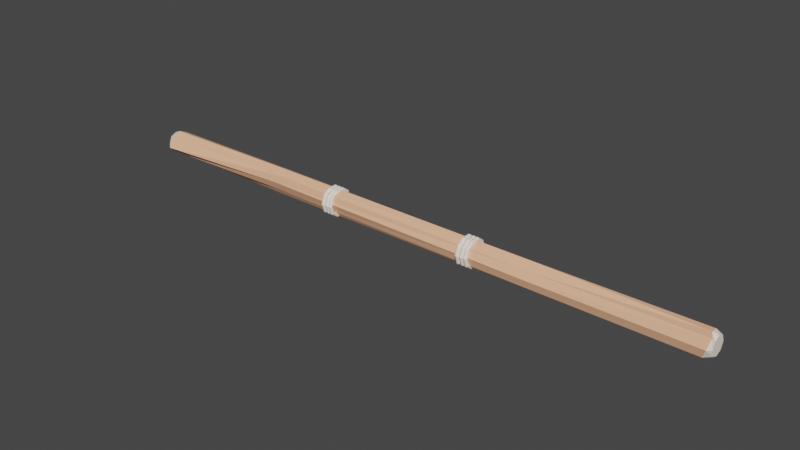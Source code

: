 # Source: LogExport.blend  (saved by Blender 3.0.42; exported with 4.5.12 LTS)
import bpy
from mathutils import Matrix  # noqa: F401  (used for matrix-valued properties, if any)

bpy.ops.wm.read_factory_settings(use_empty=True)
scene = bpy.context.scene
scene.name = 'Scene'

# ---- collections
col_log = bpy.data.collections.new('Log'); scene.collection.children.link(col_log)

# ---- materials (node trees are filled in below, after node groups)
mat_dark_wood = bpy.data.materials.new('Dark Wood')
mat_dark_wood.use_transparent_shadow = False
mat_dark_wood.diffuse_color = (1.0, 0.5254, 0.3183, 1.0)
mat_dark_wood.roughness = 0.5855
mat_dark_wood.specular_intensity = 0.0
mat_light_wood = bpy.data.materials.new('Light Wood')
mat_light_wood.use_transparent_shadow = False

# ---- material node trees
mat_light_wood.use_nodes = True; mat_light_wood.node_tree.nodes.clear()
_N = mat_light_wood.node_tree.nodes; _L = mat_light_wood.node_tree.links
n0 = _N.new('ShaderNodeBsdfPrincipled'); n0.name = 'Principled BSDF'; n0.location = (10, 300)
n0.distribution = 'GGX'
n0.subsurface_method = 'RANDOM_WALK_SKIN'
n0.inputs[0].default_value = (1.0, 0.8793, 0.7818, 1.0)
n0.inputs[2].default_value = 0.4798
n0.inputs[3].default_value = 1.45
n0.inputs[13].default_value = 0.1667
n0.inputs[27].default_value = (0.0, 0.0, 0.0, 1.0)
n0.inputs[28].default_value = 1.0
n1 = _N.new('ShaderNodeOutputMaterial'); n1.name = 'Material Output'; n1.location = (300, 300)
_L.new(n0.outputs[0], n1.inputs[0])
n1.is_active_output = True

# ---- world
world_world = bpy.data.worlds.new('World'); scene.world = world_world
world_world.use_nodes = True; world_world.node_tree.nodes.clear()
_N = world_world.node_tree.nodes; _L = world_world.node_tree.links
n0 = _N.new('ShaderNodeOutputWorld'); n0.name = 'World Output'; n0.location = (300, 300)
n1 = _N.new('ShaderNodeBackground'); n1.name = 'Background'; n1.location = (10, 300)
n1.inputs[0].default_value = (0.05088, 0.05088, 0.05088, 1.0)
_L.new(n1.outputs[0], n0.inputs[0])
n0.is_active_output = True
world_world.color = (0.05088, 0.05088, 0.05088)
world_world.use_sun_shadow = False
world_world.sun_shadow_jitter_overblur = 0.0

# ---- meshes
me_log = bpy.data.meshes.new('Log')
me_log.from_pydata([(0.00365, 0.1025, -0.5932), (0.07647, 0.04556, -0.5917), (0.1141, -0.01427, -0.6012), (0.05723, -0.05304, -0.5981), (-0.01518, -0.08811, -0.6063), (-0.0857, -0.07844, -0.5797), (-0.1114, 0.003246, -0.6136), (-0.07325, 0.07279, -0.5954), (0.004556, 0.09501, 0.5923), (0.07043, 0.07508, 0.5744), (0.1067, -0.02665, 0.5731), (0.07267, -0.07148, 0.5734), (-0.0004092, -0.09963, 0.5761), (-0.0674, -0.07395, 0.5769), (-0.1044, 0.01049, 0.5705), (-0.06882, 0.05653, 0.5585), (4.657e-10, 0.07835, -1.25), (0.001295, 0.08256, -1.242), (1.397e-09, 0.07835, 1.25), (0.01067, 0.09498, 1.234), (0.0554, 0.0554, -1.25), (0.05785, 0.07617, -1.224), (0.0554, 0.0554, 1.25), (0.05858, 0.05736, 1.233), (0.07835, -1.211e-08, -1.25), (0.1087, 0.01024, -1.226), (0.07835, -1.118e-08, 1.25), (0.08087, 0.006661, 1.209), (0.0554, -0.0554, -1.25), (0.06811, -0.06749, -1.221), (0.0554, -0.0554, 1.25), (0.07763, -0.07272, 1.22), (-1.63e-08, -0.07835, -1.25), (0.01943, -0.1218, -1.226), (-1.583e-08, -0.07835, 1.25), (-0.001503, -0.1021, 1.234), (-0.0554, -0.0554, -1.25), (-0.06993, -0.07088, -1.228), (-0.0554, -0.0554, 1.25), (-0.08754, -0.07879, 1.244), (-0.07835, 4.191e-09, -1.25), (-0.1028, -0.001542, -1.222), (-0.07835, 4.191e-09, 1.25), (-0.08875, -0.005875, 1.227), (-0.0554, 0.0554, -1.25), (-0.07083, 0.07, -1.23), (-0.0554, 0.0554, 1.25), (-0.0817, 0.05705, 1.227)], [], [(15, 47, 19, 8), (25, 2, 3, 29), (29, 3, 4, 33), (33, 4, 5, 37), (37, 5, 6, 41), (41, 6, 7, 45), (8, 19, 23, 9), (21, 1, 2, 25), (45, 7, 0, 17), (22, 18, 46, 42, 38, 34, 30, 26), (14, 43, 47, 15), (13, 39, 43, 14), (12, 35, 39, 13), (11, 31, 35, 12), (10, 27, 31, 11), (9, 23, 27, 10), (16, 20, 24, 28, 32, 36, 40, 44), (7, 15, 8, 0), (6, 14, 15, 7), (5, 13, 14, 6), (4, 12, 13, 5), (3, 11, 12, 4), (2, 10, 11, 3), (1, 9, 10, 2), (0, 8, 9, 1), (17, 21, 20, 16), (23, 19, 18, 22), (21, 25, 24, 20), (27, 23, 22, 26), (25, 29, 28, 24), (31, 27, 26, 30), (29, 33, 32, 28), (35, 31, 30, 34), (33, 37, 36, 32), (39, 35, 34, 38), (37, 41, 40, 36), (43, 39, 38, 42), (41, 45, 44, 40), (47, 43, 42, 46), (45, 17, 16, 44), (19, 47, 46, 18), (17, 0, 1, 21)])
me_log.polygons.foreach_set('material_index', [0, 0, 0, 0, 0, 0, 0, 0, 0, 1, 0, 0, 0, 0, 0, 0, 1, 0, 0, 0, 0, 0, 0, 0, 0, 1, 1, 1, 1, 1, 1, 1, 1, 1, 1, 1, 1, 1, 1, 1, 1, 0])
_uv = me_log.uv_layers.new(name='UVMap')
_uv.uv.foreach_set('vector', [0.125, 0.8653, 0.125, 0.996, 0.0, 0.996, 0.0, 0.8653, 0.75, 0.504, 0.75, 0.6309, 0.625, 0.6309, 0.625, 0.504, 0.625, 0.504, 0.625, 0.6309, 0.5, 0.6309, 0.5, 0.504, 0.5, 0.504, 0.5, 0.6309, 0.375, 0.6309, 0.375, 0.504, 0.375, 0.504, 0.375, 0.6309, 0.25, 0.6309, 0.25, 0.504, 0.25, 0.504, 0.25, 0.6309, 0.125, 0.6309, 0.125, 0.504, 1.0, 0.8653, 1.0, 0.996, 0.875, 0.996, 0.875, 0.8653, 0.875, 0.504, 0.875, 0.6309, 0.75, 0.6309, 0.75, 0.504, 0.125, 0.504, 0.125, 0.6309, 0.0, 0.6309, 0.0, 0.504, 0.383, 0.383, 0.25, 0.438, 0.117, 0.383, 0.06195, 0.25, 0.117, 0.117, 0.25, 0.06195, 0.383, 0.117, 0.438, 0.25, 0.25, 0.8653, 0.25, 0.996, 0.125, 0.996, 0.125, 0.8653, 0.375, 0.8653, 0.375, 0.996, 0.25, 0.996, 0.25, 0.8653, 0.5, 0.8653, 0.5, 0.996, 0.375, 0.996, 0.375, 0.8653, 0.625, 0.8653, 0.625, 0.996, 0.5, 0.996, 0.5, 0.8653, 0.75, 0.8653, 0.75, 0.996, 0.625, 0.996, 0.625, 0.8653, 0.875, 0.8653, 0.875, 0.996, 0.75, 0.996, 0.75, 0.8653, 0.75, 0.438, 0.883, 0.383, 0.938, 0.25, 0.883, 0.117, 0.75, 0.06195, 0.617, 0.117, 0.562, 0.25, 0.617, 0.383, 0.125, 0.6309, 0.125, 0.8653, 0.0, 0.8653, 0.0, 0.6309, 0.25, 0.6309, 0.25, 0.8653, 0.125, 0.8653, 0.125, 0.6309, 0.375, 0.6309, 0.375, 0.8653, 0.25, 0.8653, 0.25, 0.6309, 0.5, 0.6309, 0.5, 0.8653, 0.375, 0.8653, 0.375, 0.6309, 0.625, 0.6309, 0.625, 0.8653, 0.5, 0.8653, 0.5, 0.6309, 0.75, 0.6309, 0.75, 0.8653, 0.625, 0.8653, 0.625, 0.6309, 0.875, 0.6309, 0.875, 0.8653, 0.75, 0.8653, 0.75, 0.6309, 1.0, 0.6309, 1.0, 0.8653, 0.875, 0.8653, 0.875, 0.6309, 1.0, 0.504, 0.875, 0.504, 0.8885, 0.5, 0.9865, 0.5, 0.875, 0.996, 1.0, 0.996, 0.9865, 1.0, 0.8885, 1.0, 0.875, 0.504, 0.75, 0.504, 0.7635, 0.5, 0.8615, 0.5, 0.75, 0.996, 0.875, 0.996, 0.8615, 1.0, 0.7635, 1.0, 0.75, 0.504, 0.625, 0.504, 0.6385, 0.5, 0.7365, 0.5, 0.625, 0.996, 0.75, 0.996, 0.7365, 1.0, 0.6385, 1.0, 0.625, 0.504, 0.5, 0.504, 0.5135, 0.5, 0.6115, 0.5, 0.5, 0.996, 0.625, 0.996, 0.6115, 1.0, 0.5135, 1.0, 0.5, 0.504, 0.375, 0.504, 0.3885, 0.5, 0.4865, 0.5, 0.375, 0.996, 0.5, 0.996, 0.4865, 1.0, 0.3885, 1.0, 0.375, 0.504, 0.25, 0.504, 0.2635, 0.5, 0.3615, 0.5, 0.25, 0.996, 0.375, 0.996, 0.3615, 1.0, 0.2635, 1.0, 0.25, 0.504, 0.125, 0.504, 0.1385, 0.5, 0.2365, 0.5, 0.125, 0.996, 0.25, 0.996, 0.2365, 1.0, 0.1385, 1.0, 0.125, 0.504, 0.0, 0.504, 0.01353, 0.5, 0.1115, 0.5, 0.0, 0.996, 0.125, 0.996, 0.1115, 1.0, 0.01353, 1.0, 1.0, 0.504, 1.0, 0.6309, 0.875, 0.6309, 0.875, 0.504])
me_log.materials.append(mat_dark_wood)
me_log.materials.append(mat_light_wood)
me_log.use_remesh_fix_poles = True
me_log.use_remesh_preserve_attributes = False
me_log.update()
me_torus = bpy.data.meshes.new('Torus')
me_torus.from_pydata([(0.07, 0.0, 0.0), (0.06809, 0.0, 0.005878), (0.06309, 0.0, 0.009511), (0.05691, 0.0, 0.009511), (0.05191, 0.0, 0.005878), (0.05, 0.0, 1.225e-18), (0.05191, 0.0, -0.005878), (0.05691, 0.0, -0.009511), (0.06309, 0.0, -0.009511), (0.06809, 0.0, -0.005878), (0.05663, 0.04114, 0.0), (0.05509, 0.04002, 0.005878), (0.05104, 0.03708, 0.009511), (0.04604, 0.03345, 0.009511), (0.042, 0.03051, 0.005878), (0.04045, 0.02939, 1.225e-18), (0.042, 0.03051, -0.005878), (0.04604, 0.03345, -0.009511), (0.05104, 0.03708, -0.009511), (0.05509, 0.04002, -0.005878), (0.02163, 0.06657, 0.0), (0.02104, 0.06476, 0.005878), (0.0195, 0.06, 0.009511), (0.01759, 0.05412, 0.009511), (0.01604, 0.04937, 0.005878), (0.01545, 0.04755, 1.225e-18), (0.01604, 0.04937, -0.005878), (0.01759, 0.05412, -0.009511), (0.0195, 0.06, -0.009511), (0.02104, 0.06476, -0.005878), (-0.02163, 0.06657, 0.0), (-0.02104, 0.06476, 0.005878), (-0.0195, 0.06, 0.009511), (-0.01759, 0.05412, 0.009511), (-0.01604, 0.04937, 0.005878), (-0.01545, 0.04755, 1.225e-18), (-0.01604, 0.04937, -0.005878), (-0.01759, 0.05412, -0.009511), (-0.0195, 0.06, -0.009511), (-0.02104, 0.06476, -0.005878), (-0.05663, 0.04114, 0.0), (-0.05509, 0.04002, 0.005878), (-0.05104, 0.03708, 0.009511), (-0.04604, 0.03345, 0.009511), (-0.042, 0.03051, 0.005878), (-0.04045, 0.02939, 1.225e-18), (-0.042, 0.03051, -0.005878), (-0.04604, 0.03345, -0.009511), (-0.05104, 0.03708, -0.009511), (-0.05509, 0.04002, -0.005878), (-0.07, 6.12e-09, 0.0), (-0.06809, 5.953e-09, 0.005878), (-0.06309, 5.516e-09, 0.009511), (-0.05691, 4.975e-09, 0.009511), (-0.05191, 4.538e-09, 0.005878), (-0.05, 4.371e-09, 1.225e-18), (-0.05191, 4.538e-09, -0.005878), (-0.05691, 4.975e-09, -0.009511), (-0.06309, 5.516e-09, -0.009511), (-0.06809, 5.953e-09, -0.005878), (-0.05663, -0.04114, 0.0), (-0.05509, -0.04002, 0.005878), (-0.05104, -0.03708, 0.009511), (-0.04604, -0.03345, 0.009511), (-0.042, -0.03051, 0.005878), (-0.04045, -0.02939, 1.225e-18), (-0.042, -0.03051, -0.005878), (-0.04604, -0.03345, -0.009511), (-0.05104, -0.03708, -0.009511), (-0.05509, -0.04002, -0.005878), (-0.02163, -0.06657, 0.0), (-0.02104, -0.06476, 0.005878), (-0.0195, -0.06, 0.009511), (-0.01759, -0.05412, 0.009511), (-0.01604, -0.04937, 0.005878), (-0.01545, -0.04755, 1.225e-18), (-0.01604, -0.04937, -0.005878), (-0.01759, -0.05412, -0.009511), (-0.0195, -0.06, -0.009511), (-0.02104, -0.06476, -0.005878), (0.02163, -0.06657, 0.0), (0.02104, -0.06476, 0.005878), (0.0195, -0.06, 0.009511), (0.01759, -0.05412, 0.009511), (0.01604, -0.04937, 0.005878), (0.01545, -0.04755, 1.225e-18), (0.01604, -0.04937, -0.005878), (0.01759, -0.05412, -0.009511), (0.0195, -0.06, -0.009511), (0.02104, -0.06476, -0.005878), (0.05663, -0.04114, 0.0), (0.05509, -0.04002, 0.005878), (0.05104, -0.03708, 0.009511), (0.04604, -0.03345, 0.009511), (0.042, -0.03051, 0.005878), (0.04045, -0.02939, 1.225e-18), (0.042, -0.03051, -0.005878), (0.04604, -0.03345, -0.009511), (0.05104, -0.03708, -0.009511), (0.05509, -0.04002, -0.005878), (0.07, 9.558e-10, 0.02187), (0.06809, 9.558e-10, 0.02774), (0.06309, 9.558e-10, 0.03138), (0.05691, 9.558e-10, 0.03138), (0.05191, 9.558e-10, 0.02774), (0.05, 9.558e-10, 0.02187), (0.05191, 9.558e-10, 0.01599), (0.05691, 9.558e-10, 0.01236), (0.06309, 9.558e-10, 0.01236), (0.06809, 9.558e-10, 0.01599), (0.05663, 0.04114, 0.02187), (0.05509, 0.04002, 0.02774), (0.05104, 0.03708, 0.03138), (0.04604, 0.03345, 0.03138), (0.042, 0.03051, 0.02774), (0.04045, 0.02939, 0.02187), (0.042, 0.03051, 0.01599), (0.04604, 0.03345, 0.01236), (0.05104, 0.03708, 0.01236), (0.05509, 0.04002, 0.01599), (0.02163, 0.06657, 0.02187), (0.02104, 0.06476, 0.02774), (0.0195, 0.06, 0.03138), (0.01759, 0.05412, 0.03138), (0.01604, 0.04937, 0.02774), (0.01545, 0.04755, 0.02187), (0.01604, 0.04937, 0.01599), (0.01759, 0.05412, 0.01236), (0.0195, 0.06, 0.01236), (0.02104, 0.06476, 0.01599), (-0.02163, 0.06657, 0.02187), (-0.02104, 0.06476, 0.02774), (-0.0195, 0.06, 0.03138), (-0.01759, 0.05412, 0.03138), (-0.01604, 0.04937, 0.02774), (-0.01545, 0.04755, 0.02187), (-0.01604, 0.04937, 0.01599), (-0.01759, 0.05412, 0.01236), (-0.0195, 0.06, 0.01236), (-0.02104, 0.06476, 0.01599), (-0.05663, 0.04114, 0.02187), (-0.05509, 0.04002, 0.02774), (-0.05104, 0.03708, 0.03138), (-0.04604, 0.03345, 0.03138), (-0.042, 0.03051, 0.02774), (-0.04045, 0.02939, 0.02187), (-0.042, 0.03051, 0.01599), (-0.04604, 0.03345, 0.01236), (-0.05104, 0.03708, 0.01236), (-0.05509, 0.04002, 0.01599), (-0.07, 7.075e-09, 0.02187), (-0.06809, 6.908e-09, 0.02774), (-0.06309, 6.471e-09, 0.03138), (-0.05691, 5.931e-09, 0.03138), (-0.05191, 5.494e-09, 0.02774), (-0.05, 5.327e-09, 0.02187), (-0.05191, 5.494e-09, 0.01599), (-0.05691, 5.931e-09, 0.01236), (-0.06309, 6.471e-09, 0.01236), (-0.06809, 6.908e-09, 0.01599), (-0.05663, -0.04114, 0.02187), (-0.05509, -0.04002, 0.02774), (-0.05104, -0.03708, 0.03138), (-0.04604, -0.03345, 0.03138), (-0.042, -0.03051, 0.02774), (-0.04045, -0.02939, 0.02187), (-0.042, -0.03051, 0.01599), (-0.04604, -0.03345, 0.01236), (-0.05104, -0.03708, 0.01236), (-0.05509, -0.04002, 0.01599), (-0.02163, -0.06657, 0.02187), (-0.02104, -0.06476, 0.02774), (-0.0195, -0.06, 0.03138), (-0.01759, -0.05412, 0.03138), (-0.01604, -0.04937, 0.02774), (-0.01545, -0.04755, 0.02187), (-0.01604, -0.04937, 0.01599), (-0.01759, -0.05412, 0.01236), (-0.0195, -0.06, 0.01236), (-0.02104, -0.06476, 0.01599), (0.02163, -0.06657, 0.02187), (0.02104, -0.06476, 0.02774), (0.0195, -0.06, 0.03138), (0.01759, -0.05412, 0.03138), (0.01604, -0.04937, 0.02774), (0.01545, -0.04755, 0.02187), (0.01604, -0.04937, 0.01599), (0.01759, -0.05412, 0.01236), (0.0195, -0.06, 0.01236), (0.02104, -0.06476, 0.01599), (0.05663, -0.04114, 0.02187), (0.05509, -0.04002, 0.02774), (0.05104, -0.03708, 0.03138), (0.04604, -0.03345, 0.03138), (0.042, -0.03051, 0.02774), (0.04045, -0.02939, 0.02187), (0.042, -0.03051, 0.01599), (0.04604, -0.03345, 0.01236), (0.05104, -0.03708, 0.01236), (0.05509, -0.04002, 0.01599), (0.07, 1.775e-09, 0.04061), (0.06809, 1.775e-09, 0.04648), (0.06309, 1.775e-09, 0.05012), (0.05691, 1.775e-09, 0.05012), (0.05191, 1.775e-09, 0.04648), (0.05, 1.775e-09, 0.04061), (0.05191, 1.775e-09, 0.03473), (0.05691, 1.775e-09, 0.0311), (0.06309, 1.775e-09, 0.0311), (0.06809, 1.775e-09, 0.03473), (0.05663, 0.04114, 0.04061), (0.05509, 0.04002, 0.04648), (0.05104, 0.03708, 0.05012), (0.04604, 0.03345, 0.05012), (0.042, 0.03051, 0.04648), (0.04045, 0.02939, 0.04061), (0.042, 0.03051, 0.03473), (0.04604, 0.03345, 0.0311), (0.05104, 0.03708, 0.0311), (0.05509, 0.04002, 0.03473), (0.02163, 0.06657, 0.04061), (0.02104, 0.06476, 0.04648), (0.0195, 0.06, 0.05012), (0.01759, 0.05412, 0.05012), (0.01604, 0.04937, 0.04648), (0.01545, 0.04755, 0.04061), (0.01604, 0.04937, 0.03473), (0.01759, 0.05412, 0.0311), (0.0195, 0.06, 0.0311), (0.02104, 0.06476, 0.03473), (-0.02163, 0.06657, 0.04061), (-0.02104, 0.06476, 0.04648), (-0.0195, 0.06, 0.05012), (-0.01759, 0.05412, 0.05012), (-0.01604, 0.04937, 0.04648), (-0.01545, 0.04755, 0.04061), (-0.01604, 0.04937, 0.03473), (-0.01759, 0.05412, 0.0311), (-0.0195, 0.06, 0.0311), (-0.02104, 0.06476, 0.03473), (-0.05663, 0.04114, 0.04061), (-0.05509, 0.04002, 0.04648), (-0.05104, 0.03708, 0.05012), (-0.04604, 0.03345, 0.05012), (-0.042, 0.03051, 0.04648), (-0.04045, 0.02939, 0.04061), (-0.042, 0.03051, 0.03473), (-0.04604, 0.03345, 0.0311), (-0.05104, 0.03708, 0.0311), (-0.05509, 0.04002, 0.03473), (-0.07, 7.895e-09, 0.04061), (-0.06809, 7.728e-09, 0.04648), (-0.06309, 7.291e-09, 0.05012), (-0.05691, 6.75e-09, 0.05012), (-0.05191, 6.313e-09, 0.04648), (-0.05, 6.146e-09, 0.04061), (-0.05191, 6.313e-09, 0.03473), (-0.05691, 6.75e-09, 0.0311), (-0.06309, 7.291e-09, 0.0311), (-0.06809, 7.728e-09, 0.03473), (-0.05663, -0.04114, 0.04061), (-0.05509, -0.04002, 0.04648), (-0.05104, -0.03708, 0.05012), (-0.04604, -0.03345, 0.05012), (-0.042, -0.03051, 0.04648), (-0.04045, -0.02939, 0.04061), (-0.042, -0.03051, 0.03473), (-0.04604, -0.03345, 0.0311), (-0.05104, -0.03708, 0.0311), (-0.05509, -0.04002, 0.03473), (-0.02163, -0.06657, 0.04061), (-0.02104, -0.06476, 0.04648), (-0.0195, -0.06, 0.05012), (-0.01759, -0.05412, 0.05012), (-0.01604, -0.04937, 0.04648), (-0.01545, -0.04755, 0.04061), (-0.01604, -0.04937, 0.03473), (-0.01759, -0.05412, 0.0311), (-0.0195, -0.06, 0.0311), (-0.02104, -0.06476, 0.03473), (0.02163, -0.06657, 0.04061), (0.02104, -0.06476, 0.04648), (0.0195, -0.06, 0.05012), (0.01759, -0.05412, 0.05012), (0.01604, -0.04937, 0.04648), (0.01545, -0.04755, 0.04061), (0.01604, -0.04937, 0.03473), (0.01759, -0.05412, 0.0311), (0.0195, -0.06, 0.0311), (0.02104, -0.06476, 0.03473), (0.05663, -0.04114, 0.04061), (0.05509, -0.04002, 0.04648), (0.05104, -0.03708, 0.05012), (0.04604, -0.03345, 0.05012), (0.042, -0.03051, 0.04648), (0.04045, -0.02939, 0.04061), (0.042, -0.03051, 0.03473), (0.04604, -0.03345, 0.0311), (0.05104, -0.03708, 0.0311), (0.05509, -0.04002, 0.03473), (0.07, 3.26e-08, 0.7457), (0.06809, 3.26e-08, 0.7516), (0.06309, 3.26e-08, 0.7552), (0.05691, 3.26e-08, 0.7552), (0.05191, 3.26e-08, 0.7516), (0.05, 3.26e-08, 0.7457), (0.05191, 3.26e-08, 0.7398), (0.05691, 3.26e-08, 0.7362), (0.06309, 3.26e-08, 0.7362), (0.06809, 3.26e-08, 0.7398), (0.05663, 0.04115, 0.7457), (0.05509, 0.04002, 0.7516), (0.05104, 0.03708, 0.7552), (0.04604, 0.03345, 0.7552), (0.042, 0.03051, 0.7516), (0.04045, 0.02939, 0.7457), (0.042, 0.03051, 0.7398), (0.04604, 0.03345, 0.7362), (0.05104, 0.03708, 0.7362), (0.05509, 0.04002, 0.7398), (0.02163, 0.06657, 0.7457), (0.02104, 0.06476, 0.7516), (0.0195, 0.06, 0.7552), (0.01759, 0.05412, 0.7552), (0.01604, 0.04937, 0.7516), (0.01545, 0.04755, 0.7457), (0.01604, 0.04937, 0.7398), (0.01759, 0.05412, 0.7362), (0.0195, 0.06, 0.7362), (0.02104, 0.06476, 0.7398), (-0.02163, 0.06657, 0.7457), (-0.02104, 0.06476, 0.7516), (-0.0195, 0.06, 0.7552), (-0.01759, 0.05412, 0.7552), (-0.01604, 0.04937, 0.7516), (-0.01545, 0.04755, 0.7457), (-0.01604, 0.04937, 0.7398), (-0.01759, 0.05412, 0.7362), (-0.0195, 0.06, 0.7362), (-0.02104, 0.06476, 0.7398), (-0.05663, 0.04114, 0.7457), (-0.05509, 0.04002, 0.7516), (-0.05104, 0.03708, 0.7552), (-0.04604, 0.03345, 0.7552), (-0.042, 0.03051, 0.7516), (-0.04045, 0.02939, 0.7457), (-0.042, 0.03051, 0.7398), (-0.04604, 0.03345, 0.7362), (-0.05104, 0.03708, 0.7362), (-0.05509, 0.04002, 0.7398), (-0.07, 3.872e-08, 0.7457), (-0.06809, 3.855e-08, 0.7516), (-0.06309, 3.811e-08, 0.7552), (-0.05691, 3.757e-08, 0.7552), (-0.05191, 3.713e-08, 0.7516), (-0.05, 3.697e-08, 0.7457), (-0.05191, 3.713e-08, 0.7398), (-0.05691, 3.757e-08, 0.7362), (-0.06309, 3.811e-08, 0.7362), (-0.06809, 3.855e-08, 0.7398), (-0.05663, -0.04114, 0.7457), (-0.05509, -0.04002, 0.7516), (-0.05104, -0.03708, 0.7552), (-0.04604, -0.03345, 0.7552), (-0.042, -0.03051, 0.7516), (-0.04045, -0.02939, 0.7457), (-0.042, -0.03051, 0.7398), (-0.04604, -0.03345, 0.7362), (-0.05104, -0.03708, 0.7362), (-0.05509, -0.04002, 0.7398), (-0.02163, -0.06657, 0.7457), (-0.02104, -0.06476, 0.7516), (-0.0195, -0.06, 0.7552), (-0.01759, -0.05412, 0.7552), (-0.01604, -0.04937, 0.7516), (-0.01545, -0.04755, 0.7457), (-0.01604, -0.04937, 0.7398), (-0.01759, -0.05412, 0.7362), (-0.0195, -0.06, 0.7362), (-0.02104, -0.06476, 0.7398), (0.02163, -0.06657, 0.7457), (0.02104, -0.06476, 0.7516), (0.0195, -0.06, 0.7552), (0.01759, -0.05412, 0.7552), (0.01604, -0.04937, 0.7516), (0.01545, -0.04755, 0.7457), (0.01604, -0.04937, 0.7398), (0.01759, -0.05412, 0.7362), (0.0195, -0.06, 0.7362), (0.02104, -0.06476, 0.7398), (0.05663, -0.04114, 0.7457), (0.05509, -0.04002, 0.7516), (0.05104, -0.03708, 0.7552), (0.04604, -0.03345, 0.7552), (0.042, -0.03051, 0.7516), (0.04045, -0.02939, 0.7457), (0.042, -0.03051, 0.7398), (0.04604, -0.03345, 0.7362), (0.05104, -0.03708, 0.7362), (0.05509, -0.04002, 0.7398), (0.07, 3.355e-08, 0.7676), (0.06809, 3.355e-08, 0.7735), (0.06309, 3.355e-08, 0.7771), (0.05691, 3.355e-08, 0.7771), (0.05191, 3.355e-08, 0.7735), (0.05, 3.355e-08, 0.7676), (0.05191, 3.355e-08, 0.7617), (0.05691, 3.355e-08, 0.7581), (0.06309, 3.355e-08, 0.7581), (0.06809, 3.355e-08, 0.7617), (0.05663, 0.04115, 0.7676), (0.05509, 0.04002, 0.7735), (0.05104, 0.03708, 0.7771), (0.04604, 0.03345, 0.7771), (0.042, 0.03051, 0.7735), (0.04045, 0.02939, 0.7676), (0.042, 0.03051, 0.7617), (0.04604, 0.03345, 0.7581), (0.05104, 0.03708, 0.7581), (0.05509, 0.04002, 0.7617), (0.02163, 0.06657, 0.7676), (0.02104, 0.06476, 0.7735), (0.0195, 0.06, 0.7771), (0.01759, 0.05412, 0.7771), (0.01604, 0.04937, 0.7735), (0.01545, 0.04755, 0.7676), (0.01604, 0.04937, 0.7617), (0.01759, 0.05412, 0.7581), (0.0195, 0.06, 0.7581), (0.02104, 0.06476, 0.7617), (-0.02163, 0.06657, 0.7676), (-0.02104, 0.06476, 0.7735), (-0.0195, 0.06, 0.7771), (-0.01759, 0.05412, 0.7771), (-0.01604, 0.04937, 0.7735), (-0.01545, 0.04755, 0.7676), (-0.01604, 0.04937, 0.7617), (-0.01759, 0.05412, 0.7581), (-0.0195, 0.06, 0.7581), (-0.02104, 0.06476, 0.7617), (-0.05663, 0.04114, 0.7676), (-0.05509, 0.04002, 0.7735), (-0.05104, 0.03708, 0.7771), (-0.04604, 0.03345, 0.7771), (-0.042, 0.03051, 0.7735), (-0.04045, 0.02939, 0.7676), (-0.042, 0.03051, 0.7617), (-0.04604, 0.03345, 0.7581), (-0.05104, 0.03708, 0.7581), (-0.05509, 0.04002, 0.7617), (-0.07, 3.967e-08, 0.7676), (-0.06809, 3.95e-08, 0.7735), (-0.06309, 3.907e-08, 0.7771), (-0.05691, 3.853e-08, 0.7771), (-0.05191, 3.809e-08, 0.7735), (-0.05, 3.792e-08, 0.7676), (-0.05191, 3.809e-08, 0.7617), (-0.05691, 3.853e-08, 0.7581), (-0.06309, 3.907e-08, 0.7581), (-0.06809, 3.95e-08, 0.7617), (-0.05663, -0.04114, 0.7676), (-0.05509, -0.04002, 0.7735), (-0.05104, -0.03708, 0.7771), (-0.04604, -0.03345, 0.7771), (-0.042, -0.03051, 0.7735), (-0.04045, -0.02939, 0.7676), (-0.042, -0.03051, 0.7617), (-0.04604, -0.03345, 0.7581), (-0.05104, -0.03708, 0.7581), (-0.05509, -0.04002, 0.7617), (-0.02163, -0.06657, 0.7676), (-0.02104, -0.06476, 0.7735), (-0.0195, -0.06, 0.7771), (-0.01759, -0.05412, 0.7771), (-0.01604, -0.04937, 0.7735), (-0.01545, -0.04755, 0.7676), (-0.01604, -0.04937, 0.7617), (-0.01759, -0.05412, 0.7581), (-0.0195, -0.06, 0.7581), (-0.02104, -0.06476, 0.7617), (0.02163, -0.06657, 0.7676), (0.02104, -0.06476, 0.7735), (0.0195, -0.06, 0.7771), (0.01759, -0.05412, 0.7771), (0.01604, -0.04937, 0.7735), (0.01545, -0.04755, 0.7676), (0.01604, -0.04937, 0.7617), (0.01759, -0.05412, 0.7581), (0.0195, -0.06, 0.7581), (0.02104, -0.06476, 0.7617), (0.05663, -0.04114, 0.7676), (0.05509, -0.04002, 0.7735), (0.05104, -0.03708, 0.7771), (0.04604, -0.03345, 0.7771), (0.042, -0.03051, 0.7735), (0.04045, -0.02939, 0.7676), (0.042, -0.03051, 0.7617), (0.04604, -0.03345, 0.7581), (0.05104, -0.03708, 0.7581), (0.05509, -0.04002, 0.7617), (0.07, 3.437e-08, 0.7863), (0.06809, 3.437e-08, 0.7922), (0.06309, 3.437e-08, 0.7958), (0.05691, 3.437e-08, 0.7958), (0.05191, 3.437e-08, 0.7922), (0.05, 3.437e-08, 0.7863), (0.05191, 3.437e-08, 0.7805), (0.05691, 3.437e-08, 0.7768), (0.06309, 3.437e-08, 0.7768), (0.06809, 3.437e-08, 0.7805), (0.05663, 0.04115, 0.7863), (0.05509, 0.04002, 0.7922), (0.05104, 0.03708, 0.7958), (0.04604, 0.03345, 0.7958), (0.042, 0.03051, 0.7922), (0.04045, 0.02939, 0.7863), (0.042, 0.03051, 0.7805), (0.04604, 0.03345, 0.7768), (0.05104, 0.03708, 0.7768), (0.05509, 0.04002, 0.7805), (0.02163, 0.06657, 0.7863), (0.02104, 0.06476, 0.7922), (0.0195, 0.06, 0.7958), (0.01759, 0.05412, 0.7958), (0.01604, 0.04937, 0.7922), (0.01545, 0.04755, 0.7863), (0.01604, 0.04937, 0.7805), (0.01759, 0.05412, 0.7768), (0.0195, 0.06, 0.7768), (0.02104, 0.06476, 0.7805), (-0.02163, 0.06657, 0.7863), (-0.02104, 0.06476, 0.7922), (-0.0195, 0.06, 0.7958), (-0.01759, 0.05412, 0.7958), (-0.01604, 0.04937, 0.7922), (-0.01545, 0.04755, 0.7863), (-0.01604, 0.04937, 0.7805), (-0.01759, 0.05412, 0.7768), (-0.0195, 0.06, 0.7768), (-0.02104, 0.06476, 0.7805), (-0.05663, 0.04114, 0.7863), (-0.05509, 0.04002, 0.7922), (-0.05104, 0.03708, 0.7958), (-0.04604, 0.03345, 0.7958), (-0.042, 0.03051, 0.7922), (-0.04045, 0.02939, 0.7863), (-0.042, 0.03051, 0.7805), (-0.04604, 0.03345, 0.7768), (-0.05104, 0.03708, 0.7768), (-0.05509, 0.04002, 0.7805), (-0.07, 4.049e-08, 0.7863), (-0.06809, 4.032e-08, 0.7922), (-0.06309, 3.989e-08, 0.7958), (-0.05691, 3.935e-08, 0.7958), (-0.05191, 3.891e-08, 0.7922), (-0.05, 3.874e-08, 0.7863), (-0.05191, 3.891e-08, 0.7805), (-0.05691, 3.935e-08, 0.7768), (-0.06309, 3.989e-08, 0.7768), (-0.06809, 4.032e-08, 0.7805), (-0.05663, -0.04114, 0.7863), (-0.05509, -0.04002, 0.7922), (-0.05104, -0.03708, 0.7958), (-0.04604, -0.03345, 0.7958), (-0.042, -0.03051, 0.7922), (-0.04045, -0.02939, 0.7863), (-0.042, -0.03051, 0.7805), (-0.04604, -0.03345, 0.7768), (-0.05104, -0.03708, 0.7768), (-0.05509, -0.04002, 0.7805), (-0.02163, -0.06657, 0.7863), (-0.02104, -0.06476, 0.7922), (-0.0195, -0.06, 0.7958), (-0.01759, -0.05412, 0.7958), (-0.01604, -0.04937, 0.7922), (-0.01545, -0.04755, 0.7863), (-0.01604, -0.04937, 0.7805), (-0.01759, -0.05412, 0.7768), (-0.0195, -0.06, 0.7768), (-0.02104, -0.06476, 0.7805), (0.02163, -0.06657, 0.7863), (0.02104, -0.06476, 0.7922), (0.0195, -0.06, 0.7958), (0.01759, -0.05412, 0.7958), (0.01604, -0.04937, 0.7922), (0.01545, -0.04755, 0.7863), (0.01604, -0.04937, 0.7805), (0.01759, -0.05412, 0.7768), (0.0195, -0.06, 0.7768), (0.02104, -0.06476, 0.7805), (0.05663, -0.04114, 0.7863), (0.05509, -0.04002, 0.7922), (0.05104, -0.03708, 0.7958), (0.04604, -0.03345, 0.7958), (0.042, -0.03051, 0.7922), (0.04045, -0.02939, 0.7863), (0.042, -0.03051, 0.7805), (0.04604, -0.03345, 0.7768), (0.05104, -0.03708, 0.7768), (0.05509, -0.04002, 0.7805)], [], [(0, 10, 11, 1), (1, 11, 12, 2), (2, 12, 13, 3), (3, 13, 14, 4), (4, 14, 15, 5), (5, 15, 16, 6), (6, 16, 17, 7), (7, 17, 18, 8), (8, 18, 19, 9), (9, 19, 10, 0), (10, 20, 21, 11), (11, 21, 22, 12), (12, 22, 23, 13), (13, 23, 24, 14), (14, 24, 25, 15), (15, 25, 26, 16), (16, 26, 27, 17), (17, 27, 28, 18), (18, 28, 29, 19), (19, 29, 20, 10), (20, 30, 31, 21), (21, 31, 32, 22), (22, 32, 33, 23), (23, 33, 34, 24), (24, 34, 35, 25), (25, 35, 36, 26), (26, 36, 37, 27), (27, 37, 38, 28), (28, 38, 39, 29), (29, 39, 30, 20), (30, 40, 41, 31), (31, 41, 42, 32), (32, 42, 43, 33), (33, 43, 44, 34), (34, 44, 45, 35), (35, 45, 46, 36), (36, 46, 47, 37), (37, 47, 48, 38), (38, 48, 49, 39), (39, 49, 40, 30), (40, 50, 51, 41), (41, 51, 52, 42), (42, 52, 53, 43), (43, 53, 54, 44), (44, 54, 55, 45), (45, 55, 56, 46), (46, 56, 57, 47), (47, 57, 58, 48), (48, 58, 59, 49), (49, 59, 50, 40), (50, 60, 61, 51), (51, 61, 62, 52), (52, 62, 63, 53), (53, 63, 64, 54), (54, 64, 65, 55), (55, 65, 66, 56), (56, 66, 67, 57), (57, 67, 68, 58), (58, 68, 69, 59), (59, 69, 60, 50), (60, 70, 71, 61), (61, 71, 72, 62), (62, 72, 73, 63), (63, 73, 74, 64), (64, 74, 75, 65), (65, 75, 76, 66), (66, 76, 77, 67), (67, 77, 78, 68), (68, 78, 79, 69), (69, 79, 70, 60), (70, 80, 81, 71), (71, 81, 82, 72), (72, 82, 83, 73), (73, 83, 84, 74), (74, 84, 85, 75), (75, 85, 86, 76), (76, 86, 87, 77), (77, 87, 88, 78), (78, 88, 89, 79), (79, 89, 80, 70), (80, 90, 91, 81), (81, 91, 92, 82), (82, 92, 93, 83), (83, 93, 94, 84), (84, 94, 95, 85), (85, 95, 96, 86), (86, 96, 97, 87), (87, 97, 98, 88), (88, 98, 99, 89), (89, 99, 90, 80), (90, 0, 1, 91), (91, 1, 2, 92), (92, 2, 3, 93), (93, 3, 4, 94), (94, 4, 5, 95), (95, 5, 6, 96), (96, 6, 7, 97), (97, 7, 8, 98), (98, 8, 9, 99), (99, 9, 0, 90), (100, 110, 111, 101), (101, 111, 112, 102), (102, 112, 113, 103), (103, 113, 114, 104), (104, 114, 115, 105), (105, 115, 116, 106), (106, 116, 117, 107), (107, 117, 118, 108), (108, 118, 119, 109), (109, 119, 110, 100), (110, 120, 121, 111), (111, 121, 122, 112), (112, 122, 123, 113), (113, 123, 124, 114), (114, 124, 125, 115), (115, 125, 126, 116), (116, 126, 127, 117), (117, 127, 128, 118), (118, 128, 129, 119), (119, 129, 120, 110), (120, 130, 131, 121), (121, 131, 132, 122), (122, 132, 133, 123), (123, 133, 134, 124), (124, 134, 135, 125), (125, 135, 136, 126), (126, 136, 137, 127), (127, 137, 138, 128), (128, 138, 139, 129), (129, 139, 130, 120), (130, 140, 141, 131), (131, 141, 142, 132), (132, 142, 143, 133), (133, 143, 144, 134), (134, 144, 145, 135), (135, 145, 146, 136), (136, 146, 147, 137), (137, 147, 148, 138), (138, 148, 149, 139), (139, 149, 140, 130), (140, 150, 151, 141), (141, 151, 152, 142), (142, 152, 153, 143), (143, 153, 154, 144), (144, 154, 155, 145), (145, 155, 156, 146), (146, 156, 157, 147), (147, 157, 158, 148), (148, 158, 159, 149), (149, 159, 150, 140), (150, 160, 161, 151), (151, 161, 162, 152), (152, 162, 163, 153), (153, 163, 164, 154), (154, 164, 165, 155), (155, 165, 166, 156), (156, 166, 167, 157), (157, 167, 168, 158), (158, 168, 169, 159), (159, 169, 160, 150), (160, 170, 171, 161), (161, 171, 172, 162), (162, 172, 173, 163), (163, 173, 174, 164), (164, 174, 175, 165), (165, 175, 176, 166), (166, 176, 177, 167), (167, 177, 178, 168), (168, 178, 179, 169), (169, 179, 170, 160), (170, 180, 181, 171), (171, 181, 182, 172), (172, 182, 183, 173), (173, 183, 184, 174), (174, 184, 185, 175), (175, 185, 186, 176), (176, 186, 187, 177), (177, 187, 188, 178), (178, 188, 189, 179), (179, 189, 180, 170), (180, 190, 191, 181), (181, 191, 192, 182), (182, 192, 193, 183), (183, 193, 194, 184), (184, 194, 195, 185), (185, 195, 196, 186), (186, 196, 197, 187), (187, 197, 198, 188), (188, 198, 199, 189), (189, 199, 190, 180), (190, 100, 101, 191), (191, 101, 102, 192), (192, 102, 103, 193), (193, 103, 104, 194), (194, 104, 105, 195), (195, 105, 106, 196), (196, 106, 107, 197), (197, 107, 108, 198), (198, 108, 109, 199), (199, 109, 100, 190), (200, 210, 211, 201), (201, 211, 212, 202), (202, 212, 213, 203), (203, 213, 214, 204), (204, 214, 215, 205), (205, 215, 216, 206), (206, 216, 217, 207), (207, 217, 218, 208), (208, 218, 219, 209), (209, 219, 210, 200), (210, 220, 221, 211), (211, 221, 222, 212), (212, 222, 223, 213), (213, 223, 224, 214), (214, 224, 225, 215), (215, 225, 226, 216), (216, 226, 227, 217), (217, 227, 228, 218), (218, 228, 229, 219), (219, 229, 220, 210), (220, 230, 231, 221), (221, 231, 232, 222), (222, 232, 233, 223), (223, 233, 234, 224), (224, 234, 235, 225), (225, 235, 236, 226), (226, 236, 237, 227), (227, 237, 238, 228), (228, 238, 239, 229), (229, 239, 230, 220), (230, 240, 241, 231), (231, 241, 242, 232), (232, 242, 243, 233), (233, 243, 244, 234), (234, 244, 245, 235), (235, 245, 246, 236), (236, 246, 247, 237), (237, 247, 248, 238), (238, 248, 249, 239), (239, 249, 240, 230), (240, 250, 251, 241), (241, 251, 252, 242), (242, 252, 253, 243), (243, 253, 254, 244), (244, 254, 255, 245), (245, 255, 256, 246), (246, 256, 257, 247), (247, 257, 258, 248), (248, 258, 259, 249), (249, 259, 250, 240), (250, 260, 261, 251), (251, 261, 262, 252), (252, 262, 263, 253), (253, 263, 264, 254), (254, 264, 265, 255), (255, 265, 266, 256), (256, 266, 267, 257), (257, 267, 268, 258), (258, 268, 269, 259), (259, 269, 260, 250), (260, 270, 271, 261), (261, 271, 272, 262), (262, 272, 273, 263), (263, 273, 274, 264), (264, 274, 275, 265), (265, 275, 276, 266), (266, 276, 277, 267), (267, 277, 278, 268), (268, 278, 279, 269), (269, 279, 270, 260), (270, 280, 281, 271), (271, 281, 282, 272), (272, 282, 283, 273), (273, 283, 284, 274), (274, 284, 285, 275), (275, 285, 286, 276), (276, 286, 287, 277), (277, 287, 288, 278), (278, 288, 289, 279), (279, 289, 280, 270), (280, 290, 291, 281), (281, 291, 292, 282), (282, 292, 293, 283), (283, 293, 294, 284), (284, 294, 295, 285), (285, 295, 296, 286), (286, 296, 297, 287), (287, 297, 298, 288), (288, 298, 299, 289), (289, 299, 290, 280), (290, 200, 201, 291), (291, 201, 202, 292), (292, 202, 203, 293), (293, 203, 204, 294), (294, 204, 205, 295), (295, 205, 206, 296), (296, 206, 207, 297), (297, 207, 208, 298), (298, 208, 209, 299), (299, 209, 200, 290), (300, 310, 311, 301), (301, 311, 312, 302), (302, 312, 313, 303), (303, 313, 314, 304), (304, 314, 315, 305), (305, 315, 316, 306), (306, 316, 317, 307), (307, 317, 318, 308), (308, 318, 319, 309), (309, 319, 310, 300), (310, 320, 321, 311), (311, 321, 322, 312), (312, 322, 323, 313), (313, 323, 324, 314), (314, 324, 325, 315), (315, 325, 326, 316), (316, 326, 327, 317), (317, 327, 328, 318), (318, 328, 329, 319), (319, 329, 320, 310), (320, 330, 331, 321), (321, 331, 332, 322), (322, 332, 333, 323), (323, 333, 334, 324), (324, 334, 335, 325), (325, 335, 336, 326), (326, 336, 337, 327), (327, 337, 338, 328), (328, 338, 339, 329), (329, 339, 330, 320), (330, 340, 341, 331), (331, 341, 342, 332), (332, 342, 343, 333), (333, 343, 344, 334), (334, 344, 345, 335), (335, 345, 346, 336), (336, 346, 347, 337), (337, 347, 348, 338), (338, 348, 349, 339), (339, 349, 340, 330), (340, 350, 351, 341), (341, 351, 352, 342), (342, 352, 353, 343), (343, 353, 354, 344), (344, 354, 355, 345), (345, 355, 356, 346), (346, 356, 357, 347), (347, 357, 358, 348), (348, 358, 359, 349), (349, 359, 350, 340), (350, 360, 361, 351), (351, 361, 362, 352), (352, 362, 363, 353), (353, 363, 364, 354), (354, 364, 365, 355), (355, 365, 366, 356), (356, 366, 367, 357), (357, 367, 368, 358), (358, 368, 369, 359), (359, 369, 360, 350), (360, 370, 371, 361), (361, 371, 372, 362), (362, 372, 373, 363), (363, 373, 374, 364), (364, 374, 375, 365), (365, 375, 376, 366), (366, 376, 377, 367), (367, 377, 378, 368), (368, 378, 379, 369), (369, 379, 370, 360), (370, 380, 381, 371), (371, 381, 382, 372), (372, 382, 383, 373), (373, 383, 384, 374), (374, 384, 385, 375), (375, 385, 386, 376), (376, 386, 387, 377), (377, 387, 388, 378), (378, 388, 389, 379), (379, 389, 380, 370), (380, 390, 391, 381), (381, 391, 392, 382), (382, 392, 393, 383), (383, 393, 394, 384), (384, 394, 395, 385), (385, 395, 396, 386), (386, 396, 397, 387), (387, 397, 398, 388), (388, 398, 399, 389), (389, 399, 390, 380), (390, 300, 301, 391), (391, 301, 302, 392), (392, 302, 303, 393), (393, 303, 304, 394), (394, 304, 305, 395), (395, 305, 306, 396), (396, 306, 307, 397), (397, 307, 308, 398), (398, 308, 309, 399), (399, 309, 300, 390), (400, 410, 411, 401), (401, 411, 412, 402), (402, 412, 413, 403), (403, 413, 414, 404), (404, 414, 415, 405), (405, 415, 416, 406), (406, 416, 417, 407), (407, 417, 418, 408), (408, 418, 419, 409), (409, 419, 410, 400), (410, 420, 421, 411), (411, 421, 422, 412), (412, 422, 423, 413), (413, 423, 424, 414), (414, 424, 425, 415), (415, 425, 426, 416), (416, 426, 427, 417), (417, 427, 428, 418), (418, 428, 429, 419), (419, 429, 420, 410), (420, 430, 431, 421), (421, 431, 432, 422), (422, 432, 433, 423), (423, 433, 434, 424), (424, 434, 435, 425), (425, 435, 436, 426), (426, 436, 437, 427), (427, 437, 438, 428), (428, 438, 439, 429), (429, 439, 430, 420), (430, 440, 441, 431), (431, 441, 442, 432), (432, 442, 443, 433), (433, 443, 444, 434), (434, 444, 445, 435), (435, 445, 446, 436), (436, 446, 447, 437), (437, 447, 448, 438), (438, 448, 449, 439), (439, 449, 440, 430), (440, 450, 451, 441), (441, 451, 452, 442), (442, 452, 453, 443), (443, 453, 454, 444), (444, 454, 455, 445), (445, 455, 456, 446), (446, 456, 457, 447), (447, 457, 458, 448), (448, 458, 459, 449), (449, 459, 450, 440), (450, 460, 461, 451), (451, 461, 462, 452), (452, 462, 463, 453), (453, 463, 464, 454), (454, 464, 465, 455), (455, 465, 466, 456), (456, 466, 467, 457), (457, 467, 468, 458), (458, 468, 469, 459), (459, 469, 460, 450), (460, 470, 471, 461), (461, 471, 472, 462), (462, 472, 473, 463), (463, 473, 474, 464), (464, 474, 475, 465), (465, 475, 476, 466), (466, 476, 477, 467), (467, 477, 478, 468), (468, 478, 479, 469), (469, 479, 470, 460), (470, 480, 481, 471), (471, 481, 482, 472), (472, 482, 483, 473), (473, 483, 484, 474), (474, 484, 485, 475), (475, 485, 486, 476), (476, 486, 487, 477), (477, 487, 488, 478), (478, 488, 489, 479), (479, 489, 480, 470), (480, 490, 491, 481), (481, 491, 492, 482), (482, 492, 493, 483), (483, 493, 494, 484), (484, 494, 495, 485), (485, 495, 496, 486), (486, 496, 497, 487), (487, 497, 498, 488), (488, 498, 499, 489), (489, 499, 490, 480), (490, 400, 401, 491), (491, 401, 402, 492), (492, 402, 403, 493), (493, 403, 404, 494), (494, 404, 405, 495), (495, 405, 406, 496), (496, 406, 407, 497), (497, 407, 408, 498), (498, 408, 409, 499), (499, 409, 400, 490), (500, 510, 511, 501), (501, 511, 512, 502), (502, 512, 513, 503), (503, 513, 514, 504), (504, 514, 515, 505), (505, 515, 516, 506), (506, 516, 517, 507), (507, 517, 518, 508), (508, 518, 519, 509), (509, 519, 510, 500), (510, 520, 521, 511), (511, 521, 522, 512), (512, 522, 523, 513), (513, 523, 524, 514), (514, 524, 525, 515), (515, 525, 526, 516), (516, 526, 527, 517), (517, 527, 528, 518), (518, 528, 529, 519), (519, 529, 520, 510), (520, 530, 531, 521), (521, 531, 532, 522), (522, 532, 533, 523), (523, 533, 534, 524), (524, 534, 535, 525), (525, 535, 536, 526), (526, 536, 537, 527), (527, 537, 538, 528), (528, 538, 539, 529), (529, 539, 530, 520), (530, 540, 541, 531), (531, 541, 542, 532), (532, 542, 543, 533), (533, 543, 544, 534), (534, 544, 545, 535), (535, 545, 546, 536), (536, 546, 547, 537), (537, 547, 548, 538), (538, 548, 549, 539), (539, 549, 540, 530), (540, 550, 551, 541), (541, 551, 552, 542), (542, 552, 553, 543), (543, 553, 554, 544), (544, 554, 555, 545), (545, 555, 556, 546), (546, 556, 557, 547), (547, 557, 558, 548), (548, 558, 559, 549), (549, 559, 550, 540), (550, 560, 561, 551), (551, 561, 562, 552), (552, 562, 563, 553), (553, 563, 564, 554), (554, 564, 565, 555), (555, 565, 566, 556), (556, 566, 567, 557), (557, 567, 568, 558), (558, 568, 569, 559), (559, 569, 560, 550), (560, 570, 571, 561), (561, 571, 572, 562), (562, 572, 573, 563), (563, 573, 574, 564), (564, 574, 575, 565), (565, 575, 576, 566), (566, 576, 577, 567), (567, 577, 578, 568), (568, 578, 579, 569), (569, 579, 570, 560), (570, 580, 581, 571), (571, 581, 582, 572), (572, 582, 583, 573), (573, 583, 584, 574), (574, 584, 585, 575), (575, 585, 586, 576), (576, 586, 587, 577), (577, 587, 588, 578), (578, 588, 589, 579), (579, 589, 580, 570), (580, 590, 591, 581), (581, 591, 592, 582), (582, 592, 593, 583), (583, 593, 594, 584), (584, 594, 595, 585), (585, 595, 596, 586), (586, 596, 597, 587), (587, 597, 598, 588), (588, 598, 599, 589), (589, 599, 590, 580), (590, 500, 501, 591), (591, 501, 502, 592), (592, 502, 503, 593), (593, 503, 504, 594), (594, 504, 505, 595), (595, 505, 506, 596), (596, 506, 507, 597), (597, 507, 508, 598), (598, 508, 509, 599), (599, 509, 500, 590)])
_uv = me_torus.uv_layers.new(name='UVMap')
_uv.uv.foreach_set('vector', [0.6, 0.6, 0.7, 0.6, 0.7, 0.7, 0.6, 0.7, 0.6, 0.7, 0.7, 0.7, 0.7, 0.8, 0.6, 0.8, 0.6, 0.8, 0.7, 0.8, 0.7, 0.9, 0.6, 0.9, 0.6, 0.9, 0.7, 0.9, 0.7, 1.0, 0.6, 1.0, 0.6, -1.11e-16, 0.7, -1.11e-16, 0.7, 0.1, 0.6, 0.1, 0.6, 0.1, 0.7, 0.1, 0.7, 0.2, 0.6, 0.2, 0.6, 0.2, 0.7, 0.2, 0.7, 0.3, 0.6, 0.3, 0.6, 0.3, 0.7, 0.3, 0.7, 0.4, 0.6, 0.4, 0.6, 0.4, 0.7, 0.4, 0.7, 0.5, 0.6, 0.5, 0.6, 0.5, 0.7, 0.5, 0.7, 0.6, 0.6, 0.6, 0.7, 0.6, 0.8, 0.6, 0.8, 0.7, 0.7, 0.7, 0.7, 0.7, 0.8, 0.7, 0.8, 0.8, 0.7, 0.8, 0.7, 0.8, 0.8, 0.8, 0.8, 0.9, 0.7, 0.9, 0.7, 0.9, 0.8, 0.9, 0.8, 1.0, 0.7, 1.0, 0.7, -1.11e-16, 0.8, -1.11e-16, 0.8, 0.1, 0.7, 0.1, 0.7, 0.1, 0.8, 0.1, 0.8, 0.2, 0.7, 0.2, 0.7, 0.2, 0.8, 0.2, 0.8, 0.3, 0.7, 0.3, 0.7, 0.3, 0.8, 0.3, 0.8, 0.4, 0.7, 0.4, 0.7, 0.4, 0.8, 0.4, 0.8, 0.5, 0.7, 0.5, 0.7, 0.5, 0.8, 0.5, 0.8, 0.6, 0.7, 0.6, 0.8, 0.6, 0.9, 0.6, 0.9, 0.7, 0.8, 0.7, 0.8, 0.7, 0.9, 0.7, 0.9, 0.8, 0.8, 0.8, 0.8, 0.8, 0.9, 0.8, 0.9, 0.9, 0.8, 0.9, 0.8, 0.9, 0.9, 0.9, 0.9, 1.0, 0.8, 1.0, 0.8, -1.11e-16, 0.9, -1.11e-16, 0.9, 0.1, 0.8, 0.1, 0.8, 0.1, 0.9, 0.1, 0.9, 0.2, 0.8, 0.2, 0.8, 0.2, 0.9, 0.2, 0.9, 0.3, 0.8, 0.3, 0.8, 0.3, 0.9, 0.3, 0.9, 0.4, 0.8, 0.4, 0.8, 0.4, 0.9, 0.4, 0.9, 0.5, 0.8, 0.5, 0.8, 0.5, 0.9, 0.5, 0.9, 0.6, 0.8, 0.6, 0.9, 0.6, 1.0, 0.6, 1.0, 0.7, 0.9, 0.7, 0.9, 0.7, 1.0, 0.7, 1.0, 0.8, 0.9, 0.8, 0.9, 0.8, 1.0, 0.8, 1.0, 0.9, 0.9, 0.9, 0.9, 0.9, 1.0, 0.9, 1.0, 1.0, 0.9, 1.0, 0.9, -1.11e-16, 1.0, -1.11e-16, 1.0, 0.1, 0.9, 0.1, 0.9, 0.1, 1.0, 0.1, 1.0, 0.2, 0.9, 0.2, 0.9, 0.2, 1.0, 0.2, 1.0, 0.3, 0.9, 0.3, 0.9, 0.3, 1.0, 0.3, 1.0, 0.4, 0.9, 0.4, 0.9, 0.4, 1.0, 0.4, 1.0, 0.5, 0.9, 0.5, 0.9, 0.5, 1.0, 0.5, 1.0, 0.6, 0.9, 0.6, -1.11e-16, 0.6, 0.1, 0.6, 0.1, 0.7, -1.11e-16, 0.7, -1.11e-16, 0.7, 0.1, 0.7, 0.1, 0.8, -1.11e-16, 0.8, -1.11e-16, 0.8, 0.1, 0.8, 0.1, 0.9, -1.11e-16, 0.9, -1.11e-16, 0.9, 0.1, 0.9, 0.1, 1.0, -1.11e-16, 1.0, -1.11e-16, -1.11e-16, 0.1, -1.11e-16, 0.1, 0.1, -1.11e-16, 0.1, -1.11e-16, 0.1, 0.1, 0.1, 0.1, 0.2, -1.11e-16, 0.2, -1.11e-16, 0.2, 0.1, 0.2, 0.1, 0.3, -1.11e-16, 0.3, -1.11e-16, 0.3, 0.1, 0.3, 0.1, 0.4, -1.11e-16, 0.4, -1.11e-16, 0.4, 0.1, 0.4, 0.1, 0.5, -1.11e-16, 0.5, -1.11e-16, 0.5, 0.1, 0.5, 0.1, 0.6, -1.11e-16, 0.6, 0.1, 0.6, 0.2, 0.6, 0.2, 0.7, 0.1, 0.7, 0.1, 0.7, 0.2, 0.7, 0.2, 0.8, 0.1, 0.8, 0.1, 0.8, 0.2, 0.8, 0.2, 0.9, 0.1, 0.9, 0.1, 0.9, 0.2, 0.9, 0.2, 1.0, 0.1, 1.0, 0.1, -1.11e-16, 0.2, -1.11e-16, 0.2, 0.1, 0.1, 0.1, 0.1, 0.1, 0.2, 0.1, 0.2, 0.2, 0.1, 0.2, 0.1, 0.2, 0.2, 0.2, 0.2, 0.3, 0.1, 0.3, 0.1, 0.3, 0.2, 0.3, 0.2, 0.4, 0.1, 0.4, 0.1, 0.4, 0.2, 0.4, 0.2, 0.5, 0.1, 0.5, 0.1, 0.5, 0.2, 0.5, 0.2, 0.6, 0.1, 0.6, 0.2, 0.6, 0.3, 0.6, 0.3, 0.7, 0.2, 0.7, 0.2, 0.7, 0.3, 0.7, 0.3, 0.8, 0.2, 0.8, 0.2, 0.8, 0.3, 0.8, 0.3, 0.9, 0.2, 0.9, 0.2, 0.9, 0.3, 0.9, 0.3, 1.0, 0.2, 1.0, 0.2, -1.11e-16, 0.3, -1.11e-16, 0.3, 0.1, 0.2, 0.1, 0.2, 0.1, 0.3, 0.1, 0.3, 0.2, 0.2, 0.2, 0.2, 0.2, 0.3, 0.2, 0.3, 0.3, 0.2, 0.3, 0.2, 0.3, 0.3, 0.3, 0.3, 0.4, 0.2, 0.4, 0.2, 0.4, 0.3, 0.4, 0.3, 0.5, 0.2, 0.5, 0.2, 0.5, 0.3, 0.5, 0.3, 0.6, 0.2, 0.6, 0.3, 0.6, 0.4, 0.6, 0.4, 0.7, 0.3, 0.7, 0.3, 0.7, 0.4, 0.7, 0.4, 0.8, 0.3, 0.8, 0.3, 0.8, 0.4, 0.8, 0.4, 0.9, 0.3, 0.9, 0.3, 0.9, 0.4, 0.9, 0.4, 1.0, 0.3, 1.0, 0.3, -1.11e-16, 0.4, -1.11e-16, 0.4, 0.1, 0.3, 0.1, 0.3, 0.1, 0.4, 0.1, 0.4, 0.2, 0.3, 0.2, 0.3, 0.2, 0.4, 0.2, 0.4, 0.3, 0.3, 0.3, 0.3, 0.3, 0.4, 0.3, 0.4, 0.4, 0.3, 0.4, 0.3, 0.4, 0.4, 0.4, 0.4, 0.5, 0.3, 0.5, 0.3, 0.5, 0.4, 0.5, 0.4, 0.6, 0.3, 0.6, 0.4, 0.6, 0.5, 0.6, 0.5, 0.7, 0.4, 0.7, 0.4, 0.7, 0.5, 0.7, 0.5, 0.8, 0.4, 0.8, 0.4, 0.8, 0.5, 0.8, 0.5, 0.9, 0.4, 0.9, 0.4, 0.9, 0.5, 0.9, 0.5, 1.0, 0.4, 1.0, 0.4, -1.11e-16, 0.5, -1.11e-16, 0.5, 0.1, 0.4, 0.1, 0.4, 0.1, 0.5, 0.1, 0.5, 0.2, 0.4, 0.2, 0.4, 0.2, 0.5, 0.2, 0.5, 0.3, 0.4, 0.3, 0.4, 0.3, 0.5, 0.3, 0.5, 0.4, 0.4, 0.4, 0.4, 0.4, 0.5, 0.4, 0.5, 0.5, 0.4, 0.5, 0.4, 0.5, 0.5, 0.5, 0.5, 0.6, 0.4, 0.6, 0.5, 0.6, 0.6, 0.6, 0.6, 0.7, 0.5, 0.7, 0.5, 0.7, 0.6, 0.7, 0.6, 0.8, 0.5, 0.8, 0.5, 0.8, 0.6, 0.8, 0.6, 0.9, 0.5, 0.9, 0.5, 0.9, 0.6, 0.9, 0.6, 1.0, 0.5, 1.0, 0.5, -1.11e-16, 0.6, -1.11e-16, 0.6, 0.1, 0.5, 0.1, 0.5, 0.1, 0.6, 0.1, 0.6, 0.2, 0.5, 0.2, 0.5, 0.2, 0.6, 0.2, 0.6, 0.3, 0.5, 0.3, 0.5, 0.3, 0.6, 0.3, 0.6, 0.4, 0.5, 0.4, 0.5, 0.4, 0.6, 0.4, 0.6, 0.5, 0.5, 0.5, 0.5, 0.5, 0.6, 0.5, 0.6, 0.6, 0.5, 0.6, 0.6, 0.6, 0.7, 0.6, 0.7, 0.7, 0.6, 0.7, 0.6, 0.7, 0.7, 0.7, 0.7, 0.8, 0.6, 0.8, 0.6, 0.8, 0.7, 0.8, 0.7, 0.9, 0.6, 0.9, 0.6, 0.9, 0.7, 0.9, 0.7, 1.0, 0.6, 1.0, 0.6, -1.11e-16, 0.7, -1.11e-16, 0.7, 0.1, 0.6, 0.1, 0.6, 0.1, 0.7, 0.1, 0.7, 0.2, 0.6, 0.2, 0.6, 0.2, 0.7, 0.2, 0.7, 0.3, 0.6, 0.3, 0.6, 0.3, 0.7, 0.3, 0.7, 0.4, 0.6, 0.4, 0.6, 0.4, 0.7, 0.4, 0.7, 0.5, 0.6, 0.5, 0.6, 0.5, 0.7, 0.5, 0.7, 0.6, 0.6, 0.6, 0.7, 0.6, 0.8, 0.6, 0.8, 0.7, 0.7, 0.7, 0.7, 0.7, 0.8, 0.7, 0.8, 0.8, 0.7, 0.8, 0.7, 0.8, 0.8, 0.8, 0.8, 0.9, 0.7, 0.9, 0.7, 0.9, 0.8, 0.9, 0.8, 1.0, 0.7, 1.0, 0.7, -1.11e-16, 0.8, -1.11e-16, 0.8, 0.1, 0.7, 0.1, 0.7, 0.1, 0.8, 0.1, 0.8, 0.2, 0.7, 0.2, 0.7, 0.2, 0.8, 0.2, 0.8, 0.3, 0.7, 0.3, 0.7, 0.3, 0.8, 0.3, 0.8, 0.4, 0.7, 0.4, 0.7, 0.4, 0.8, 0.4, 0.8, 0.5, 0.7, 0.5, 0.7, 0.5, 0.8, 0.5, 0.8, 0.6, 0.7, 0.6, 0.8, 0.6, 0.9, 0.6, 0.9, 0.7, 0.8, 0.7, 0.8, 0.7, 0.9, 0.7, 0.9, 0.8, 0.8, 0.8, 0.8, 0.8, 0.9, 0.8, 0.9, 0.9, 0.8, 0.9, 0.8, 0.9, 0.9, 0.9, 0.9, 1.0, 0.8, 1.0, 0.8, -1.11e-16, 0.9, -1.11e-16, 0.9, 0.1, 0.8, 0.1, 0.8, 0.1, 0.9, 0.1, 0.9, 0.2, 0.8, 0.2, 0.8, 0.2, 0.9, 0.2, 0.9, 0.3, 0.8, 0.3, 0.8, 0.3, 0.9, 0.3, 0.9, 0.4, 0.8, 0.4, 0.8, 0.4, 0.9, 0.4, 0.9, 0.5, 0.8, 0.5, 0.8, 0.5, 0.9, 0.5, 0.9, 0.6, 0.8, 0.6, 0.9, 0.6, 1.0, 0.6, 1.0, 0.7, 0.9, 0.7, 0.9, 0.7, 1.0, 0.7, 1.0, 0.8, 0.9, 0.8, 0.9, 0.8, 1.0, 0.8, 1.0, 0.9, 0.9, 0.9, 0.9, 0.9, 1.0, 0.9, 1.0, 1.0, 0.9, 1.0, 0.9, -1.11e-16, 1.0, -1.11e-16, 1.0, 0.1, 0.9, 0.1, 0.9, 0.1, 1.0, 0.1, 1.0, 0.2, 0.9, 0.2, 0.9, 0.2, 1.0, 0.2, 1.0, 0.3, 0.9, 0.3, 0.9, 0.3, 1.0, 0.3, 1.0, 0.4, 0.9, 0.4, 0.9, 0.4, 1.0, 0.4, 1.0, 0.5, 0.9, 0.5, 0.9, 0.5, 1.0, 0.5, 1.0, 0.6, 0.9, 0.6, -1.11e-16, 0.6, 0.1, 0.6, 0.1, 0.7, -1.11e-16, 0.7, -1.11e-16, 0.7, 0.1, 0.7, 0.1, 0.8, -1.11e-16, 0.8, -1.11e-16, 0.8, 0.1, 0.8, 0.1, 0.9, -1.11e-16, 0.9, -1.11e-16, 0.9, 0.1, 0.9, 0.1, 1.0, -1.11e-16, 1.0, -1.11e-16, -1.11e-16, 0.1, -1.11e-16, 0.1, 0.1, -1.11e-16, 0.1, -1.11e-16, 0.1, 0.1, 0.1, 0.1, 0.2, -1.11e-16, 0.2, -1.11e-16, 0.2, 0.1, 0.2, 0.1, 0.3, -1.11e-16, 0.3, -1.11e-16, 0.3, 0.1, 0.3, 0.1, 0.4, -1.11e-16, 0.4, -1.11e-16, 0.4, 0.1, 0.4, 0.1, 0.5, -1.11e-16, 0.5, -1.11e-16, 0.5, 0.1, 0.5, 0.1, 0.6, -1.11e-16, 0.6, 0.1, 0.6, 0.2, 0.6, 0.2, 0.7, 0.1, 0.7, 0.1, 0.7, 0.2, 0.7, 0.2, 0.8, 0.1, 0.8, 0.1, 0.8, 0.2, 0.8, 0.2, 0.9, 0.1, 0.9, 0.1, 0.9, 0.2, 0.9, 0.2, 1.0, 0.1, 1.0, 0.1, -1.11e-16, 0.2, -1.11e-16, 0.2, 0.1, 0.1, 0.1, 0.1, 0.1, 0.2, 0.1, 0.2, 0.2, 0.1, 0.2, 0.1, 0.2, 0.2, 0.2, 0.2, 0.3, 0.1, 0.3, 0.1, 0.3, 0.2, 0.3, 0.2, 0.4, 0.1, 0.4, 0.1, 0.4, 0.2, 0.4, 0.2, 0.5, 0.1, 0.5, 0.1, 0.5, 0.2, 0.5, 0.2, 0.6, 0.1, 0.6, 0.2, 0.6, 0.3, 0.6, 0.3, 0.7, 0.2, 0.7, 0.2, 0.7, 0.3, 0.7, 0.3, 0.8, 0.2, 0.8, 0.2, 0.8, 0.3, 0.8, 0.3, 0.9, 0.2, 0.9, 0.2, 0.9, 0.3, 0.9, 0.3, 1.0, 0.2, 1.0, 0.2, -1.11e-16, 0.3, -1.11e-16, 0.3, 0.1, 0.2, 0.1, 0.2, 0.1, 0.3, 0.1, 0.3, 0.2, 0.2, 0.2, 0.2, 0.2, 0.3, 0.2, 0.3, 0.3, 0.2, 0.3, 0.2, 0.3, 0.3, 0.3, 0.3, 0.4, 0.2, 0.4, 0.2, 0.4, 0.3, 0.4, 0.3, 0.5, 0.2, 0.5, 0.2, 0.5, 0.3, 0.5, 0.3, 0.6, 0.2, 0.6, 0.3, 0.6, 0.4, 0.6, 0.4, 0.7, 0.3, 0.7, 0.3, 0.7, 0.4, 0.7, 0.4, 0.8, 0.3, 0.8, 0.3, 0.8, 0.4, 0.8, 0.4, 0.9, 0.3, 0.9, 0.3, 0.9, 0.4, 0.9, 0.4, 1.0, 0.3, 1.0, 0.3, -1.11e-16, 0.4, -1.11e-16, 0.4, 0.1, 0.3, 0.1, 0.3, 0.1, 0.4, 0.1, 0.4, 0.2, 0.3, 0.2, 0.3, 0.2, 0.4, 0.2, 0.4, 0.3, 0.3, 0.3, 0.3, 0.3, 0.4, 0.3, 0.4, 0.4, 0.3, 0.4, 0.3, 0.4, 0.4, 0.4, 0.4, 0.5, 0.3, 0.5, 0.3, 0.5, 0.4, 0.5, 0.4, 0.6, 0.3, 0.6, 0.4, 0.6, 0.5, 0.6, 0.5, 0.7, 0.4, 0.7, 0.4, 0.7, 0.5, 0.7, 0.5, 0.8, 0.4, 0.8, 0.4, 0.8, 0.5, 0.8, 0.5, 0.9, 0.4, 0.9, 0.4, 0.9, 0.5, 0.9, 0.5, 1.0, 0.4, 1.0, 0.4, -1.11e-16, 0.5, -1.11e-16, 0.5, 0.1, 0.4, 0.1, 0.4, 0.1, 0.5, 0.1, 0.5, 0.2, 0.4, 0.2, 0.4, 0.2, 0.5, 0.2, 0.5, 0.3, 0.4, 0.3, 0.4, 0.3, 0.5, 0.3, 0.5, 0.4, 0.4, 0.4, 0.4, 0.4, 0.5, 0.4, 0.5, 0.5, 0.4, 0.5, 0.4, 0.5, 0.5, 0.5, 0.5, 0.6, 0.4, 0.6, 0.5, 0.6, 0.6, 0.6, 0.6, 0.7, 0.5, 0.7, 0.5, 0.7, 0.6, 0.7, 0.6, 0.8, 0.5, 0.8, 0.5, 0.8, 0.6, 0.8, 0.6, 0.9, 0.5, 0.9, 0.5, 0.9, 0.6, 0.9, 0.6, 1.0, 0.5, 1.0, 0.5, -1.11e-16, 0.6, -1.11e-16, 0.6, 0.1, 0.5, 0.1, 0.5, 0.1, 0.6, 0.1, 0.6, 0.2, 0.5, 0.2, 0.5, 0.2, 0.6, 0.2, 0.6, 0.3, 0.5, 0.3, 0.5, 0.3, 0.6, 0.3, 0.6, 0.4, 0.5, 0.4, 0.5, 0.4, 0.6, 0.4, 0.6, 0.5, 0.5, 0.5, 0.5, 0.5, 0.6, 0.5, 0.6, 0.6, 0.5, 0.6, 0.6, 0.6, 0.7, 0.6, 0.7, 0.7, 0.6, 0.7, 0.6, 0.7, 0.7, 0.7, 0.7, 0.8, 0.6, 0.8, 0.6, 0.8, 0.7, 0.8, 0.7, 0.9, 0.6, 0.9, 0.6, 0.9, 0.7, 0.9, 0.7, 1.0, 0.6, 1.0, 0.6, -1.11e-16, 0.7, -1.11e-16, 0.7, 0.1, 0.6, 0.1, 0.6, 0.1, 0.7, 0.1, 0.7, 0.2, 0.6, 0.2, 0.6, 0.2, 0.7, 0.2, 0.7, 0.3, 0.6, 0.3, 0.6, 0.3, 0.7, 0.3, 0.7, 0.4, 0.6, 0.4, 0.6, 0.4, 0.7, 0.4, 0.7, 0.5, 0.6, 0.5, 0.6, 0.5, 0.7, 0.5, 0.7, 0.6, 0.6, 0.6, 0.7, 0.6, 0.8, 0.6, 0.8, 0.7, 0.7, 0.7, 0.7, 0.7, 0.8, 0.7, 0.8, 0.8, 0.7, 0.8, 0.7, 0.8, 0.8, 0.8, 0.8, 0.9, 0.7, 0.9, 0.7, 0.9, 0.8, 0.9, 0.8, 1.0, 0.7, 1.0, 0.7, -1.11e-16, 0.8, -1.11e-16, 0.8, 0.1, 0.7, 0.1, 0.7, 0.1, 0.8, 0.1, 0.8, 0.2, 0.7, 0.2, 0.7, 0.2, 0.8, 0.2, 0.8, 0.3, 0.7, 0.3, 0.7, 0.3, 0.8, 0.3, 0.8, 0.4, 0.7, 0.4, 0.7, 0.4, 0.8, 0.4, 0.8, 0.5, 0.7, 0.5, 0.7, 0.5, 0.8, 0.5, 0.8, 0.6, 0.7, 0.6, 0.8, 0.6, 0.9, 0.6, 0.9, 0.7, 0.8, 0.7, 0.8, 0.7, 0.9, 0.7, 0.9, 0.8, 0.8, 0.8, 0.8, 0.8, 0.9, 0.8, 0.9, 0.9, 0.8, 0.9, 0.8, 0.9, 0.9, 0.9, 0.9, 1.0, 0.8, 1.0, 0.8, -1.11e-16, 0.9, -1.11e-16, 0.9, 0.1, 0.8, 0.1, 0.8, 0.1, 0.9, 0.1, 0.9, 0.2, 0.8, 0.2, 0.8, 0.2, 0.9, 0.2, 0.9, 0.3, 0.8, 0.3, 0.8, 0.3, 0.9, 0.3, 0.9, 0.4, 0.8, 0.4, 0.8, 0.4, 0.9, 0.4, 0.9, 0.5, 0.8, 0.5, 0.8, 0.5, 0.9, 0.5, 0.9, 0.6, 0.8, 0.6, 0.9, 0.6, 1.0, 0.6, 1.0, 0.7, 0.9, 0.7, 0.9, 0.7, 1.0, 0.7, 1.0, 0.8, 0.9, 0.8, 0.9, 0.8, 1.0, 0.8, 1.0, 0.9, 0.9, 0.9, 0.9, 0.9, 1.0, 0.9, 1.0, 1.0, 0.9, 1.0, 0.9, -1.11e-16, 1.0, -1.11e-16, 1.0, 0.1, 0.9, 0.1, 0.9, 0.1, 1.0, 0.1, 1.0, 0.2, 0.9, 0.2, 0.9, 0.2, 1.0, 0.2, 1.0, 0.3, 0.9, 0.3, 0.9, 0.3, 1.0, 0.3, 1.0, 0.4, 0.9, 0.4, 0.9, 0.4, 1.0, 0.4, 1.0, 0.5, 0.9, 0.5, 0.9, 0.5, 1.0, 0.5, 1.0, 0.6, 0.9, 0.6, -1.11e-16, 0.6, 0.1, 0.6, 0.1, 0.7, -1.11e-16, 0.7, -1.11e-16, 0.7, 0.1, 0.7, 0.1, 0.8, -1.11e-16, 0.8, -1.11e-16, 0.8, 0.1, 0.8, 0.1, 0.9, -1.11e-16, 0.9, -1.11e-16, 0.9, 0.1, 0.9, 0.1, 1.0, -1.11e-16, 1.0, -1.11e-16, -1.11e-16, 0.1, -1.11e-16, 0.1, 0.1, -1.11e-16, 0.1, -1.11e-16, 0.1, 0.1, 0.1, 0.1, 0.2, -1.11e-16, 0.2, -1.11e-16, 0.2, 0.1, 0.2, 0.1, 0.3, -1.11e-16, 0.3, -1.11e-16, 0.3, 0.1, 0.3, 0.1, 0.4, -1.11e-16, 0.4, -1.11e-16, 0.4, 0.1, 0.4, 0.1, 0.5, -1.11e-16, 0.5, -1.11e-16, 0.5, 0.1, 0.5, 0.1, 0.6, -1.11e-16, 0.6, 0.1, 0.6, 0.2, 0.6, 0.2, 0.7, 0.1, 0.7, 0.1, 0.7, 0.2, 0.7, 0.2, 0.8, 0.1, 0.8, 0.1, 0.8, 0.2, 0.8, 0.2, 0.9, 0.1, 0.9, 0.1, 0.9, 0.2, 0.9, 0.2, 1.0, 0.1, 1.0, 0.1, -1.11e-16, 0.2, -1.11e-16, 0.2, 0.1, 0.1, 0.1, 0.1, 0.1, 0.2, 0.1, 0.2, 0.2, 0.1, 0.2, 0.1, 0.2, 0.2, 0.2, 0.2, 0.3, 0.1, 0.3, 0.1, 0.3, 0.2, 0.3, 0.2, 0.4, 0.1, 0.4, 0.1, 0.4, 0.2, 0.4, 0.2, 0.5, 0.1, 0.5, 0.1, 0.5, 0.2, 0.5, 0.2, 0.6, 0.1, 0.6, 0.2, 0.6, 0.3, 0.6, 0.3, 0.7, 0.2, 0.7, 0.2, 0.7, 0.3, 0.7, 0.3, 0.8, 0.2, 0.8, 0.2, 0.8, 0.3, 0.8, 0.3, 0.9, 0.2, 0.9, 0.2, 0.9, 0.3, 0.9, 0.3, 1.0, 0.2, 1.0, 0.2, -1.11e-16, 0.3, -1.11e-16, 0.3, 0.1, 0.2, 0.1, 0.2, 0.1, 0.3, 0.1, 0.3, 0.2, 0.2, 0.2, 0.2, 0.2, 0.3, 0.2, 0.3, 0.3, 0.2, 0.3, 0.2, 0.3, 0.3, 0.3, 0.3, 0.4, 0.2, 0.4, 0.2, 0.4, 0.3, 0.4, 0.3, 0.5, 0.2, 0.5, 0.2, 0.5, 0.3, 0.5, 0.3, 0.6, 0.2, 0.6, 0.3, 0.6, 0.4, 0.6, 0.4, 0.7, 0.3, 0.7, 0.3, 0.7, 0.4, 0.7, 0.4, 0.8, 0.3, 0.8, 0.3, 0.8, 0.4, 0.8, 0.4, 0.9, 0.3, 0.9, 0.3, 0.9, 0.4, 0.9, 0.4, 1.0, 0.3, 1.0, 0.3, -1.11e-16, 0.4, -1.11e-16, 0.4, 0.1, 0.3, 0.1, 0.3, 0.1, 0.4, 0.1, 0.4, 0.2, 0.3, 0.2, 0.3, 0.2, 0.4, 0.2, 0.4, 0.3, 0.3, 0.3, 0.3, 0.3, 0.4, 0.3, 0.4, 0.4, 0.3, 0.4, 0.3, 0.4, 0.4, 0.4, 0.4, 0.5, 0.3, 0.5, 0.3, 0.5, 0.4, 0.5, 0.4, 0.6, 0.3, 0.6, 0.4, 0.6, 0.5, 0.6, 0.5, 0.7, 0.4, 0.7, 0.4, 0.7, 0.5, 0.7, 0.5, 0.8, 0.4, 0.8, 0.4, 0.8, 0.5, 0.8, 0.5, 0.9, 0.4, 0.9, 0.4, 0.9, 0.5, 0.9, 0.5, 1.0, 0.4, 1.0, 0.4, -1.11e-16, 0.5, -1.11e-16, 0.5, 0.1, 0.4, 0.1, 0.4, 0.1, 0.5, 0.1, 0.5, 0.2, 0.4, 0.2, 0.4, 0.2, 0.5, 0.2, 0.5, 0.3, 0.4, 0.3, 0.4, 0.3, 0.5, 0.3, 0.5, 0.4, 0.4, 0.4, 0.4, 0.4, 0.5, 0.4, 0.5, 0.5, 0.4, 0.5, 0.4, 0.5, 0.5, 0.5, 0.5, 0.6, 0.4, 0.6, 0.5, 0.6, 0.6, 0.6, 0.6, 0.7, 0.5, 0.7, 0.5, 0.7, 0.6, 0.7, 0.6, 0.8, 0.5, 0.8, 0.5, 0.8, 0.6, 0.8, 0.6, 0.9, 0.5, 0.9, 0.5, 0.9, 0.6, 0.9, 0.6, 1.0, 0.5, 1.0, 0.5, -1.11e-16, 0.6, -1.11e-16, 0.6, 0.1, 0.5, 0.1, 0.5, 0.1, 0.6, 0.1, 0.6, 0.2, 0.5, 0.2, 0.5, 0.2, 0.6, 0.2, 0.6, 0.3, 0.5, 0.3, 0.5, 0.3, 0.6, 0.3, 0.6, 0.4, 0.5, 0.4, 0.5, 0.4, 0.6, 0.4, 0.6, 0.5, 0.5, 0.5, 0.5, 0.5, 0.6, 0.5, 0.6, 0.6, 0.5, 0.6, 0.6, 0.6, 0.7, 0.6, 0.7, 0.7, 0.6, 0.7, 0.6, 0.7, 0.7, 0.7, 0.7, 0.8, 0.6, 0.8, 0.6, 0.8, 0.7, 0.8, 0.7, 0.9, 0.6, 0.9, 0.6, 0.9, 0.7, 0.9, 0.7, 1.0, 0.6, 1.0, 0.6, -1.11e-16, 0.7, -1.11e-16, 0.7, 0.1, 0.6, 0.1, 0.6, 0.1, 0.7, 0.1, 0.7, 0.2, 0.6, 0.2, 0.6, 0.2, 0.7, 0.2, 0.7, 0.3, 0.6, 0.3, 0.6, 0.3, 0.7, 0.3, 0.7, 0.4, 0.6, 0.4, 0.6, 0.4, 0.7, 0.4, 0.7, 0.5, 0.6, 0.5, 0.6, 0.5, 0.7, 0.5, 0.7, 0.6, 0.6, 0.6, 0.7, 0.6, 0.8, 0.6, 0.8, 0.7, 0.7, 0.7, 0.7, 0.7, 0.8, 0.7, 0.8, 0.8, 0.7, 0.8, 0.7, 0.8, 0.8, 0.8, 0.8, 0.9, 0.7, 0.9, 0.7, 0.9, 0.8, 0.9, 0.8, 1.0, 0.7, 1.0, 0.7, -1.11e-16, 0.8, -1.11e-16, 0.8, 0.1, 0.7, 0.1, 0.7, 0.1, 0.8, 0.1, 0.8, 0.2, 0.7, 0.2, 0.7, 0.2, 0.8, 0.2, 0.8, 0.3, 0.7, 0.3, 0.7, 0.3, 0.8, 0.3, 0.8, 0.4, 0.7, 0.4, 0.7, 0.4, 0.8, 0.4, 0.8, 0.5, 0.7, 0.5, 0.7, 0.5, 0.8, 0.5, 0.8, 0.6, 0.7, 0.6, 0.8, 0.6, 0.9, 0.6, 0.9, 0.7, 0.8, 0.7, 0.8, 0.7, 0.9, 0.7, 0.9, 0.8, 0.8, 0.8, 0.8, 0.8, 0.9, 0.8, 0.9, 0.9, 0.8, 0.9, 0.8, 0.9, 0.9, 0.9, 0.9, 1.0, 0.8, 1.0, 0.8, -1.11e-16, 0.9, -1.11e-16, 0.9, 0.1, 0.8, 0.1, 0.8, 0.1, 0.9, 0.1, 0.9, 0.2, 0.8, 0.2, 0.8, 0.2, 0.9, 0.2, 0.9, 0.3, 0.8, 0.3, 0.8, 0.3, 0.9, 0.3, 0.9, 0.4, 0.8, 0.4, 0.8, 0.4, 0.9, 0.4, 0.9, 0.5, 0.8, 0.5, 0.8, 0.5, 0.9, 0.5, 0.9, 0.6, 0.8, 0.6, 0.9, 0.6, 1.0, 0.6, 1.0, 0.7, 0.9, 0.7, 0.9, 0.7, 1.0, 0.7, 1.0, 0.8, 0.9, 0.8, 0.9, 0.8, 1.0, 0.8, 1.0, 0.9, 0.9, 0.9, 0.9, 0.9, 1.0, 0.9, 1.0, 1.0, 0.9, 1.0, 0.9, -1.11e-16, 1.0, -1.11e-16, 1.0, 0.1, 0.9, 0.1, 0.9, 0.1, 1.0, 0.1, 1.0, 0.2, 0.9, 0.2, 0.9, 0.2, 1.0, 0.2, 1.0, 0.3, 0.9, 0.3, 0.9, 0.3, 1.0, 0.3, 1.0, 0.4, 0.9, 0.4, 0.9, 0.4, 1.0, 0.4, 1.0, 0.5, 0.9, 0.5, 0.9, 0.5, 1.0, 0.5, 1.0, 0.6, 0.9, 0.6, -1.11e-16, 0.6, 0.1, 0.6, 0.1, 0.7, -1.11e-16, 0.7, -1.11e-16, 0.7, 0.1, 0.7, 0.1, 0.8, -1.11e-16, 0.8, -1.11e-16, 0.8, 0.1, 0.8, 0.1, 0.9, -1.11e-16, 0.9, -1.11e-16, 0.9, 0.1, 0.9, 0.1, 1.0, -1.11e-16, 1.0, -1.11e-16, -1.11e-16, 0.1, -1.11e-16, 0.1, 0.1, -1.11e-16, 0.1, -1.11e-16, 0.1, 0.1, 0.1, 0.1, 0.2, -1.11e-16, 0.2, -1.11e-16, 0.2, 0.1, 0.2, 0.1, 0.3, -1.11e-16, 0.3, -1.11e-16, 0.3, 0.1, 0.3, 0.1, 0.4, -1.11e-16, 0.4, -1.11e-16, 0.4, 0.1, 0.4, 0.1, 0.5, -1.11e-16, 0.5, -1.11e-16, 0.5, 0.1, 0.5, 0.1, 0.6, -1.11e-16, 0.6, 0.1, 0.6, 0.2, 0.6, 0.2, 0.7, 0.1, 0.7, 0.1, 0.7, 0.2, 0.7, 0.2, 0.8, 0.1, 0.8, 0.1, 0.8, 0.2, 0.8, 0.2, 0.9, 0.1, 0.9, 0.1, 0.9, 0.2, 0.9, 0.2, 1.0, 0.1, 1.0, 0.1, -1.11e-16, 0.2, -1.11e-16, 0.2, 0.1, 0.1, 0.1, 0.1, 0.1, 0.2, 0.1, 0.2, 0.2, 0.1, 0.2, 0.1, 0.2, 0.2, 0.2, 0.2, 0.3, 0.1, 0.3, 0.1, 0.3, 0.2, 0.3, 0.2, 0.4, 0.1, 0.4, 0.1, 0.4, 0.2, 0.4, 0.2, 0.5, 0.1, 0.5, 0.1, 0.5, 0.2, 0.5, 0.2, 0.6, 0.1, 0.6, 0.2, 0.6, 0.3, 0.6, 0.3, 0.7, 0.2, 0.7, 0.2, 0.7, 0.3, 0.7, 0.3, 0.8, 0.2, 0.8, 0.2, 0.8, 0.3, 0.8, 0.3, 0.9, 0.2, 0.9, 0.2, 0.9, 0.3, 0.9, 0.3, 1.0, 0.2, 1.0, 0.2, -1.11e-16, 0.3, -1.11e-16, 0.3, 0.1, 0.2, 0.1, 0.2, 0.1, 0.3, 0.1, 0.3, 0.2, 0.2, 0.2, 0.2, 0.2, 0.3, 0.2, 0.3, 0.3, 0.2, 0.3, 0.2, 0.3, 0.3, 0.3, 0.3, 0.4, 0.2, 0.4, 0.2, 0.4, 0.3, 0.4, 0.3, 0.5, 0.2, 0.5, 0.2, 0.5, 0.3, 0.5, 0.3, 0.6, 0.2, 0.6, 0.3, 0.6, 0.4, 0.6, 0.4, 0.7, 0.3, 0.7, 0.3, 0.7, 0.4, 0.7, 0.4, 0.8, 0.3, 0.8, 0.3, 0.8, 0.4, 0.8, 0.4, 0.9, 0.3, 0.9, 0.3, 0.9, 0.4, 0.9, 0.4, 1.0, 0.3, 1.0, 0.3, -1.11e-16, 0.4, -1.11e-16, 0.4, 0.1, 0.3, 0.1, 0.3, 0.1, 0.4, 0.1, 0.4, 0.2, 0.3, 0.2, 0.3, 0.2, 0.4, 0.2, 0.4, 0.3, 0.3, 0.3, 0.3, 0.3, 0.4, 0.3, 0.4, 0.4, 0.3, 0.4, 0.3, 0.4, 0.4, 0.4, 0.4, 0.5, 0.3, 0.5, 0.3, 0.5, 0.4, 0.5, 0.4, 0.6, 0.3, 0.6, 0.4, 0.6, 0.5, 0.6, 0.5, 0.7, 0.4, 0.7, 0.4, 0.7, 0.5, 0.7, 0.5, 0.8, 0.4, 0.8, 0.4, 0.8, 0.5, 0.8, 0.5, 0.9, 0.4, 0.9, 0.4, 0.9, 0.5, 0.9, 0.5, 1.0, 0.4, 1.0, 0.4, -1.11e-16, 0.5, -1.11e-16, 0.5, 0.1, 0.4, 0.1, 0.4, 0.1, 0.5, 0.1, 0.5, 0.2, 0.4, 0.2, 0.4, 0.2, 0.5, 0.2, 0.5, 0.3, 0.4, 0.3, 0.4, 0.3, 0.5, 0.3, 0.5, 0.4, 0.4, 0.4, 0.4, 0.4, 0.5, 0.4, 0.5, 0.5, 0.4, 0.5, 0.4, 0.5, 0.5, 0.5, 0.5, 0.6, 0.4, 0.6, 0.5, 0.6, 0.6, 0.6, 0.6, 0.7, 0.5, 0.7, 0.5, 0.7, 0.6, 0.7, 0.6, 0.8, 0.5, 0.8, 0.5, 0.8, 0.6, 0.8, 0.6, 0.9, 0.5, 0.9, 0.5, 0.9, 0.6, 0.9, 0.6, 1.0, 0.5, 1.0, 0.5, -1.11e-16, 0.6, -1.11e-16, 0.6, 0.1, 0.5, 0.1, 0.5, 0.1, 0.6, 0.1, 0.6, 0.2, 0.5, 0.2, 0.5, 0.2, 0.6, 0.2, 0.6, 0.3, 0.5, 0.3, 0.5, 0.3, 0.6, 0.3, 0.6, 0.4, 0.5, 0.4, 0.5, 0.4, 0.6, 0.4, 0.6, 0.5, 0.5, 0.5, 0.5, 0.5, 0.6, 0.5, 0.6, 0.6, 0.5, 0.6, 0.6, 0.6, 0.7, 0.6, 0.7, 0.7, 0.6, 0.7, 0.6, 0.7, 0.7, 0.7, 0.7, 0.8, 0.6, 0.8, 0.6, 0.8, 0.7, 0.8, 0.7, 0.9, 0.6, 0.9, 0.6, 0.9, 0.7, 0.9, 0.7, 1.0, 0.6, 1.0, 0.6, -1.11e-16, 0.7, -1.11e-16, 0.7, 0.1, 0.6, 0.1, 0.6, 0.1, 0.7, 0.1, 0.7, 0.2, 0.6, 0.2, 0.6, 0.2, 0.7, 0.2, 0.7, 0.3, 0.6, 0.3, 0.6, 0.3, 0.7, 0.3, 0.7, 0.4, 0.6, 0.4, 0.6, 0.4, 0.7, 0.4, 0.7, 0.5, 0.6, 0.5, 0.6, 0.5, 0.7, 0.5, 0.7, 0.6, 0.6, 0.6, 0.7, 0.6, 0.8, 0.6, 0.8, 0.7, 0.7, 0.7, 0.7, 0.7, 0.8, 0.7, 0.8, 0.8, 0.7, 0.8, 0.7, 0.8, 0.8, 0.8, 0.8, 0.9, 0.7, 0.9, 0.7, 0.9, 0.8, 0.9, 0.8, 1.0, 0.7, 1.0, 0.7, -1.11e-16, 0.8, -1.11e-16, 0.8, 0.1, 0.7, 0.1, 0.7, 0.1, 0.8, 0.1, 0.8, 0.2, 0.7, 0.2, 0.7, 0.2, 0.8, 0.2, 0.8, 0.3, 0.7, 0.3, 0.7, 0.3, 0.8, 0.3, 0.8, 0.4, 0.7, 0.4, 0.7, 0.4, 0.8, 0.4, 0.8, 0.5, 0.7, 0.5, 0.7, 0.5, 0.8, 0.5, 0.8, 0.6, 0.7, 0.6, 0.8, 0.6, 0.9, 0.6, 0.9, 0.7, 0.8, 0.7, 0.8, 0.7, 0.9, 0.7, 0.9, 0.8, 0.8, 0.8, 0.8, 0.8, 0.9, 0.8, 0.9, 0.9, 0.8, 0.9, 0.8, 0.9, 0.9, 0.9, 0.9, 1.0, 0.8, 1.0, 0.8, -1.11e-16, 0.9, -1.11e-16, 0.9, 0.1, 0.8, 0.1, 0.8, 0.1, 0.9, 0.1, 0.9, 0.2, 0.8, 0.2, 0.8, 0.2, 0.9, 0.2, 0.9, 0.3, 0.8, 0.3, 0.8, 0.3, 0.9, 0.3, 0.9, 0.4, 0.8, 0.4, 0.8, 0.4, 0.9, 0.4, 0.9, 0.5, 0.8, 0.5, 0.8, 0.5, 0.9, 0.5, 0.9, 0.6, 0.8, 0.6, 0.9, 0.6, 1.0, 0.6, 1.0, 0.7, 0.9, 0.7, 0.9, 0.7, 1.0, 0.7, 1.0, 0.8, 0.9, 0.8, 0.9, 0.8, 1.0, 0.8, 1.0, 0.9, 0.9, 0.9, 0.9, 0.9, 1.0, 0.9, 1.0, 1.0, 0.9, 1.0, 0.9, -1.11e-16, 1.0, -1.11e-16, 1.0, 0.1, 0.9, 0.1, 0.9, 0.1, 1.0, 0.1, 1.0, 0.2, 0.9, 0.2, 0.9, 0.2, 1.0, 0.2, 1.0, 0.3, 0.9, 0.3, 0.9, 0.3, 1.0, 0.3, 1.0, 0.4, 0.9, 0.4, 0.9, 0.4, 1.0, 0.4, 1.0, 0.5, 0.9, 0.5, 0.9, 0.5, 1.0, 0.5, 1.0, 0.6, 0.9, 0.6, -1.11e-16, 0.6, 0.1, 0.6, 0.1, 0.7, -1.11e-16, 0.7, -1.11e-16, 0.7, 0.1, 0.7, 0.1, 0.8, -1.11e-16, 0.8, -1.11e-16, 0.8, 0.1, 0.8, 0.1, 0.9, -1.11e-16, 0.9, -1.11e-16, 0.9, 0.1, 0.9, 0.1, 1.0, -1.11e-16, 1.0, -1.11e-16, -1.11e-16, 0.1, -1.11e-16, 0.1, 0.1, -1.11e-16, 0.1, -1.11e-16, 0.1, 0.1, 0.1, 0.1, 0.2, -1.11e-16, 0.2, -1.11e-16, 0.2, 0.1, 0.2, 0.1, 0.3, -1.11e-16, 0.3, -1.11e-16, 0.3, 0.1, 0.3, 0.1, 0.4, -1.11e-16, 0.4, -1.11e-16, 0.4, 0.1, 0.4, 0.1, 0.5, -1.11e-16, 0.5, -1.11e-16, 0.5, 0.1, 0.5, 0.1, 0.6, -1.11e-16, 0.6, 0.1, 0.6, 0.2, 0.6, 0.2, 0.7, 0.1, 0.7, 0.1, 0.7, 0.2, 0.7, 0.2, 0.8, 0.1, 0.8, 0.1, 0.8, 0.2, 0.8, 0.2, 0.9, 0.1, 0.9, 0.1, 0.9, 0.2, 0.9, 0.2, 1.0, 0.1, 1.0, 0.1, -1.11e-16, 0.2, -1.11e-16, 0.2, 0.1, 0.1, 0.1, 0.1, 0.1, 0.2, 0.1, 0.2, 0.2, 0.1, 0.2, 0.1, 0.2, 0.2, 0.2, 0.2, 0.3, 0.1, 0.3, 0.1, 0.3, 0.2, 0.3, 0.2, 0.4, 0.1, 0.4, 0.1, 0.4, 0.2, 0.4, 0.2, 0.5, 0.1, 0.5, 0.1, 0.5, 0.2, 0.5, 0.2, 0.6, 0.1, 0.6, 0.2, 0.6, 0.3, 0.6, 0.3, 0.7, 0.2, 0.7, 0.2, 0.7, 0.3, 0.7, 0.3, 0.8, 0.2, 0.8, 0.2, 0.8, 0.3, 0.8, 0.3, 0.9, 0.2, 0.9, 0.2, 0.9, 0.3, 0.9, 0.3, 1.0, 0.2, 1.0, 0.2, -1.11e-16, 0.3, -1.11e-16, 0.3, 0.1, 0.2, 0.1, 0.2, 0.1, 0.3, 0.1, 0.3, 0.2, 0.2, 0.2, 0.2, 0.2, 0.3, 0.2, 0.3, 0.3, 0.2, 0.3, 0.2, 0.3, 0.3, 0.3, 0.3, 0.4, 0.2, 0.4, 0.2, 0.4, 0.3, 0.4, 0.3, 0.5, 0.2, 0.5, 0.2, 0.5, 0.3, 0.5, 0.3, 0.6, 0.2, 0.6, 0.3, 0.6, 0.4, 0.6, 0.4, 0.7, 0.3, 0.7, 0.3, 0.7, 0.4, 0.7, 0.4, 0.8, 0.3, 0.8, 0.3, 0.8, 0.4, 0.8, 0.4, 0.9, 0.3, 0.9, 0.3, 0.9, 0.4, 0.9, 0.4, 1.0, 0.3, 1.0, 0.3, -1.11e-16, 0.4, -1.11e-16, 0.4, 0.1, 0.3, 0.1, 0.3, 0.1, 0.4, 0.1, 0.4, 0.2, 0.3, 0.2, 0.3, 0.2, 0.4, 0.2, 0.4, 0.3, 0.3, 0.3, 0.3, 0.3, 0.4, 0.3, 0.4, 0.4, 0.3, 0.4, 0.3, 0.4, 0.4, 0.4, 0.4, 0.5, 0.3, 0.5, 0.3, 0.5, 0.4, 0.5, 0.4, 0.6, 0.3, 0.6, 0.4, 0.6, 0.5, 0.6, 0.5, 0.7, 0.4, 0.7, 0.4, 0.7, 0.5, 0.7, 0.5, 0.8, 0.4, 0.8, 0.4, 0.8, 0.5, 0.8, 0.5, 0.9, 0.4, 0.9, 0.4, 0.9, 0.5, 0.9, 0.5, 1.0, 0.4, 1.0, 0.4, -1.11e-16, 0.5, -1.11e-16, 0.5, 0.1, 0.4, 0.1, 0.4, 0.1, 0.5, 0.1, 0.5, 0.2, 0.4, 0.2, 0.4, 0.2, 0.5, 0.2, 0.5, 0.3, 0.4, 0.3, 0.4, 0.3, 0.5, 0.3, 0.5, 0.4, 0.4, 0.4, 0.4, 0.4, 0.5, 0.4, 0.5, 0.5, 0.4, 0.5, 0.4, 0.5, 0.5, 0.5, 0.5, 0.6, 0.4, 0.6, 0.5, 0.6, 0.6, 0.6, 0.6, 0.7, 0.5, 0.7, 0.5, 0.7, 0.6, 0.7, 0.6, 0.8, 0.5, 0.8, 0.5, 0.8, 0.6, 0.8, 0.6, 0.9, 0.5, 0.9, 0.5, 0.9, 0.6, 0.9, 0.6, 1.0, 0.5, 1.0, 0.5, -1.11e-16, 0.6, -1.11e-16, 0.6, 0.1, 0.5, 0.1, 0.5, 0.1, 0.6, 0.1, 0.6, 0.2, 0.5, 0.2, 0.5, 0.2, 0.6, 0.2, 0.6, 0.3, 0.5, 0.3, 0.5, 0.3, 0.6, 0.3, 0.6, 0.4, 0.5, 0.4, 0.5, 0.4, 0.6, 0.4, 0.6, 0.5, 0.5, 0.5, 0.5, 0.5, 0.6, 0.5, 0.6, 0.6, 0.5, 0.6, 0.6, 0.6, 0.7, 0.6, 0.7, 0.7, 0.6, 0.7, 0.6, 0.7, 0.7, 0.7, 0.7, 0.8, 0.6, 0.8, 0.6, 0.8, 0.7, 0.8, 0.7, 0.9, 0.6, 0.9, 0.6, 0.9, 0.7, 0.9, 0.7, 1.0, 0.6, 1.0, 0.6, -1.11e-16, 0.7, -1.11e-16, 0.7, 0.1, 0.6, 0.1, 0.6, 0.1, 0.7, 0.1, 0.7, 0.2, 0.6, 0.2, 0.6, 0.2, 0.7, 0.2, 0.7, 0.3, 0.6, 0.3, 0.6, 0.3, 0.7, 0.3, 0.7, 0.4, 0.6, 0.4, 0.6, 0.4, 0.7, 0.4, 0.7, 0.5, 0.6, 0.5, 0.6, 0.5, 0.7, 0.5, 0.7, 0.6, 0.6, 0.6, 0.7, 0.6, 0.8, 0.6, 0.8, 0.7, 0.7, 0.7, 0.7, 0.7, 0.8, 0.7, 0.8, 0.8, 0.7, 0.8, 0.7, 0.8, 0.8, 0.8, 0.8, 0.9, 0.7, 0.9, 0.7, 0.9, 0.8, 0.9, 0.8, 1.0, 0.7, 1.0, 0.7, -1.11e-16, 0.8, -1.11e-16, 0.8, 0.1, 0.7, 0.1, 0.7, 0.1, 0.8, 0.1, 0.8, 0.2, 0.7, 0.2, 0.7, 0.2, 0.8, 0.2, 0.8, 0.3, 0.7, 0.3, 0.7, 0.3, 0.8, 0.3, 0.8, 0.4, 0.7, 0.4, 0.7, 0.4, 0.8, 0.4, 0.8, 0.5, 0.7, 0.5, 0.7, 0.5, 0.8, 0.5, 0.8, 0.6, 0.7, 0.6, 0.8, 0.6, 0.9, 0.6, 0.9, 0.7, 0.8, 0.7, 0.8, 0.7, 0.9, 0.7, 0.9, 0.8, 0.8, 0.8, 0.8, 0.8, 0.9, 0.8, 0.9, 0.9, 0.8, 0.9, 0.8, 0.9, 0.9, 0.9, 0.9, 1.0, 0.8, 1.0, 0.8, -1.11e-16, 0.9, -1.11e-16, 0.9, 0.1, 0.8, 0.1, 0.8, 0.1, 0.9, 0.1, 0.9, 0.2, 0.8, 0.2, 0.8, 0.2, 0.9, 0.2, 0.9, 0.3, 0.8, 0.3, 0.8, 0.3, 0.9, 0.3, 0.9, 0.4, 0.8, 0.4, 0.8, 0.4, 0.9, 0.4, 0.9, 0.5, 0.8, 0.5, 0.8, 0.5, 0.9, 0.5, 0.9, 0.6, 0.8, 0.6, 0.9, 0.6, 1.0, 0.6, 1.0, 0.7, 0.9, 0.7, 0.9, 0.7, 1.0, 0.7, 1.0, 0.8, 0.9, 0.8, 0.9, 0.8, 1.0, 0.8, 1.0, 0.9, 0.9, 0.9, 0.9, 0.9, 1.0, 0.9, 1.0, 1.0, 0.9, 1.0, 0.9, -1.11e-16, 1.0, -1.11e-16, 1.0, 0.1, 0.9, 0.1, 0.9, 0.1, 1.0, 0.1, 1.0, 0.2, 0.9, 0.2, 0.9, 0.2, 1.0, 0.2, 1.0, 0.3, 0.9, 0.3, 0.9, 0.3, 1.0, 0.3, 1.0, 0.4, 0.9, 0.4, 0.9, 0.4, 1.0, 0.4, 1.0, 0.5, 0.9, 0.5, 0.9, 0.5, 1.0, 0.5, 1.0, 0.6, 0.9, 0.6, -1.11e-16, 0.6, 0.1, 0.6, 0.1, 0.7, -1.11e-16, 0.7, -1.11e-16, 0.7, 0.1, 0.7, 0.1, 0.8, -1.11e-16, 0.8, -1.11e-16, 0.8, 0.1, 0.8, 0.1, 0.9, -1.11e-16, 0.9, -1.11e-16, 0.9, 0.1, 0.9, 0.1, 1.0, -1.11e-16, 1.0, -1.11e-16, -1.11e-16, 0.1, -1.11e-16, 0.1, 0.1, -1.11e-16, 0.1, -1.11e-16, 0.1, 0.1, 0.1, 0.1, 0.2, -1.11e-16, 0.2, -1.11e-16, 0.2, 0.1, 0.2, 0.1, 0.3, -1.11e-16, 0.3, -1.11e-16, 0.3, 0.1, 0.3, 0.1, 0.4, -1.11e-16, 0.4, -1.11e-16, 0.4, 0.1, 0.4, 0.1, 0.5, -1.11e-16, 0.5, -1.11e-16, 0.5, 0.1, 0.5, 0.1, 0.6, -1.11e-16, 0.6, 0.1, 0.6, 0.2, 0.6, 0.2, 0.7, 0.1, 0.7, 0.1, 0.7, 0.2, 0.7, 0.2, 0.8, 0.1, 0.8, 0.1, 0.8, 0.2, 0.8, 0.2, 0.9, 0.1, 0.9, 0.1, 0.9, 0.2, 0.9, 0.2, 1.0, 0.1, 1.0, 0.1, -1.11e-16, 0.2, -1.11e-16, 0.2, 0.1, 0.1, 0.1, 0.1, 0.1, 0.2, 0.1, 0.2, 0.2, 0.1, 0.2, 0.1, 0.2, 0.2, 0.2, 0.2, 0.3, 0.1, 0.3, 0.1, 0.3, 0.2, 0.3, 0.2, 0.4, 0.1, 0.4, 0.1, 0.4, 0.2, 0.4, 0.2, 0.5, 0.1, 0.5, 0.1, 0.5, 0.2, 0.5, 0.2, 0.6, 0.1, 0.6, 0.2, 0.6, 0.3, 0.6, 0.3, 0.7, 0.2, 0.7, 0.2, 0.7, 0.3, 0.7, 0.3, 0.8, 0.2, 0.8, 0.2, 0.8, 0.3, 0.8, 0.3, 0.9, 0.2, 0.9, 0.2, 0.9, 0.3, 0.9, 0.3, 1.0, 0.2, 1.0, 0.2, -1.11e-16, 0.3, -1.11e-16, 0.3, 0.1, 0.2, 0.1, 0.2, 0.1, 0.3, 0.1, 0.3, 0.2, 0.2, 0.2, 0.2, 0.2, 0.3, 0.2, 0.3, 0.3, 0.2, 0.3, 0.2, 0.3, 0.3, 0.3, 0.3, 0.4, 0.2, 0.4, 0.2, 0.4, 0.3, 0.4, 0.3, 0.5, 0.2, 0.5, 0.2, 0.5, 0.3, 0.5, 0.3, 0.6, 0.2, 0.6, 0.3, 0.6, 0.4, 0.6, 0.4, 0.7, 0.3, 0.7, 0.3, 0.7, 0.4, 0.7, 0.4, 0.8, 0.3, 0.8, 0.3, 0.8, 0.4, 0.8, 0.4, 0.9, 0.3, 0.9, 0.3, 0.9, 0.4, 0.9, 0.4, 1.0, 0.3, 1.0, 0.3, -1.11e-16, 0.4, -1.11e-16, 0.4, 0.1, 0.3, 0.1, 0.3, 0.1, 0.4, 0.1, 0.4, 0.2, 0.3, 0.2, 0.3, 0.2, 0.4, 0.2, 0.4, 0.3, 0.3, 0.3, 0.3, 0.3, 0.4, 0.3, 0.4, 0.4, 0.3, 0.4, 0.3, 0.4, 0.4, 0.4, 0.4, 0.5, 0.3, 0.5, 0.3, 0.5, 0.4, 0.5, 0.4, 0.6, 0.3, 0.6, 0.4, 0.6, 0.5, 0.6, 0.5, 0.7, 0.4, 0.7, 0.4, 0.7, 0.5, 0.7, 0.5, 0.8, 0.4, 0.8, 0.4, 0.8, 0.5, 0.8, 0.5, 0.9, 0.4, 0.9, 0.4, 0.9, 0.5, 0.9, 0.5, 1.0, 0.4, 1.0, 0.4, -1.11e-16, 0.5, -1.11e-16, 0.5, 0.1, 0.4, 0.1, 0.4, 0.1, 0.5, 0.1, 0.5, 0.2, 0.4, 0.2, 0.4, 0.2, 0.5, 0.2, 0.5, 0.3, 0.4, 0.3, 0.4, 0.3, 0.5, 0.3, 0.5, 0.4, 0.4, 0.4, 0.4, 0.4, 0.5, 0.4, 0.5, 0.5, 0.4, 0.5, 0.4, 0.5, 0.5, 0.5, 0.5, 0.6, 0.4, 0.6, 0.5, 0.6, 0.6, 0.6, 0.6, 0.7, 0.5, 0.7, 0.5, 0.7, 0.6, 0.7, 0.6, 0.8, 0.5, 0.8, 0.5, 0.8, 0.6, 0.8, 0.6, 0.9, 0.5, 0.9, 0.5, 0.9, 0.6, 0.9, 0.6, 1.0, 0.5, 1.0, 0.5, -1.11e-16, 0.6, -1.11e-16, 0.6, 0.1, 0.5, 0.1, 0.5, 0.1, 0.6, 0.1, 0.6, 0.2, 0.5, 0.2, 0.5, 0.2, 0.6, 0.2, 0.6, 0.3, 0.5, 0.3, 0.5, 0.3, 0.6, 0.3, 0.6, 0.4, 0.5, 0.4, 0.5, 0.4, 0.6, 0.4, 0.6, 0.5, 0.5, 0.5, 0.5, 0.5, 0.6, 0.5, 0.6, 0.6, 0.5, 0.6])
me_torus.materials.append(mat_light_wood)
me_torus.use_remesh_fix_poles = True
me_torus.use_remesh_preserve_attributes = False
me_torus.update()

# ---- objects
ob_log = bpy.data.objects.new('Log', me_log)
ob_rope = bpy.data.objects.new('Rope', me_torus)

# ---- transforms, parenting, visibility, modifiers, constraints
ob_log.location = (0.0, 0.0, 0.0)
ob_log.rotation_euler = (0.0, 1.571, 0.0)
ob_log.scale = (0.5, 0.5, 1.04)
ob_rope.location = (-0.3478, 0.0, 0.0)
ob_rope.rotation_euler = (1.571, -0.0, 1.571)
ob_rope.scale = (0.8861, 0.8861, 0.8861)

# ---- collection membership
col_log.objects.link(ob_log)
col_log.objects.link(ob_rope)

# ---- scene / render settings (as saved in the file)
scene.frame_start = 1; scene.frame_end = 250; scene.frame_set(1)
scene.render.engine = 'BLENDER_EEVEE_NEXT'
scene.cycles.sampling_pattern = 'TABULATED_SOBOL'
scene.cycles.use_light_tree = False
scene.view_settings.view_transform = 'Filmic'
bpy.context.view_layer.update()

# ---- added for rendering (the .blend has no active camera and no usable light): camera, sun
cam_auto = bpy.data.cameras.new('AutoCamera')
cam_auto.lens = 50.0
cam_auto.sensor_width = 36.0
cam_auto.clip_end = 1000.0
ob_auto_camera = bpy.data.objects.new('AutoCamera', cam_auto)
scene.collection.objects.link(ob_auto_camera)
ob_auto_camera.location = (2.41079, -2.89295, 1.92863)
ob_auto_camera.rotation_euler = (1.09748, -7.21219e-08, 0.694738)
scene.camera = ob_auto_camera
light_auto_sun = bpy.data.lights.new('AutoSun', 'SUN')
light_auto_sun.energy = 3.0
light_auto_sun.angle = 0.0523599
ob_auto_sun = bpy.data.objects.new('AutoSun', light_auto_sun)
scene.collection.objects.link(ob_auto_sun)
ob_auto_sun.rotation_euler = (0.872665, 0.174533, 0.523599)
bpy.context.view_layer.update()
